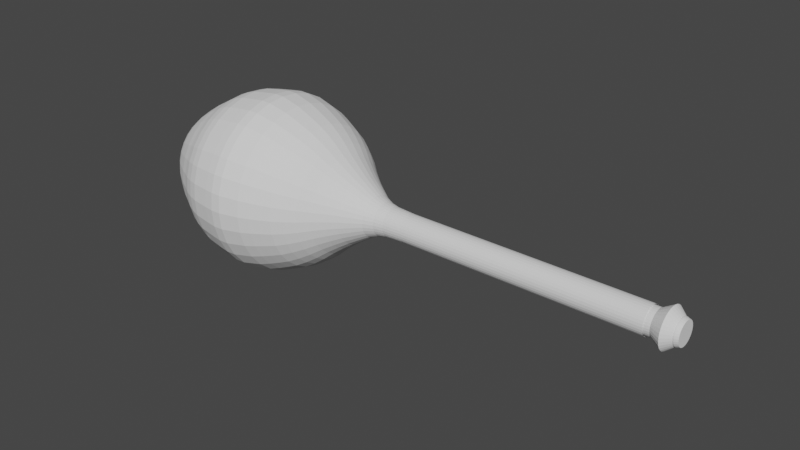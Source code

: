 # Source: redeyes.blend  (saved by Blender 3.3.6; exported with 4.5.12 LTS)
import bpy
from mathutils import Matrix  # noqa: F401  (used for matrix-valued properties, if any)

bpy.ops.wm.read_factory_settings(use_empty=True)
scene = bpy.context.scene
scene.name = 'Scene'

# ---- collections
col_collection = bpy.data.collections.new('Collection'); scene.collection.children.link(col_collection)

# ---- world
world_world = bpy.data.worlds.new('World'); scene.world = world_world
world_world.use_nodes = True; world_world.node_tree.nodes.clear()
_N = world_world.node_tree.nodes; _L = world_world.node_tree.links
n0 = _N.new('ShaderNodeOutputWorld'); n0.name = 'World Output'; n0.location = (300, 300)
n1 = _N.new('ShaderNodeBackground'); n1.name = 'Background'; n1.location = (10, 300)
n1.inputs[0].default_value = (0.05088, 0.05088, 0.05088, 1.0)
_L.new(n1.outputs[0], n0.inputs[0])
n0.is_active_output = True
world_world.color = (0.05088, 0.05088, 0.05088)
world_world.use_sun_shadow = False
world_world.sun_shadow_jitter_overblur = 0.0

# ---- meshes
me_cylinder = bpy.data.meshes.new('Cylinder')
me_cylinder.from_pydata([(0.3743, 8.874e-09, -1.016), (1.0, 0.0, 1.0), (0.3671, -0.07302, -1.016), (0.9808, -0.1951, 1.0), (0.3458, -0.1432, -1.016), (0.9239, -0.3827, 1.0), (0.3112, -0.2079, -1.016), (0.8315, -0.5556, 1.0), (0.2647, -0.2647, -1.016), (0.7071, -0.7071, 1.0), (0.2079, -0.3112, -1.016), (0.5556, -0.8315, 1.0), (0.1432, -0.3458, -1.016), (0.3827, -0.9239, 1.0), (0.07302, -0.3671, -1.016), (0.1951, -0.9808, 1.0), (-4.719e-09, -0.3743, -1.016), (0.0, -1.0, 1.0), (-0.07302, -0.3671, -1.016), (-0.1951, -0.9808, 1.0), (-0.1432, -0.3458, -1.016), (-0.3827, -0.9239, 1.0), (-0.2079, -0.3112, -1.016), (-0.5556, -0.8315, 1.0), (-0.2647, -0.2647, -1.016), (-0.7071, -0.7071, 1.0), (-0.3112, -0.2079, -1.016), (-0.8315, -0.5556, 1.0), (-0.3458, -0.1432, -1.016), (-0.9239, -0.3827, 1.0), (-0.3671, -0.07302, -1.016), (-0.9808, -0.1951, 1.0), (-0.3743, 8.874e-09, -1.016), (-1.0, 0.0, 1.0), (6.084, -6.82e-08, -0.4195), (5.967, -1.187, -0.4195), (5.621, -2.328, -0.4195), (5.059, -3.38, -0.4195), (4.302, -4.302, -0.4195), (3.38, -5.059, -0.4195), (2.328, -5.621, -0.4195), (1.187, -5.967, -0.4195), (-1.944e-07, -6.084, -0.4195), (-1.187, -5.967, -0.4195), (-2.328, -5.621, -0.4195), (-3.38, -5.059, -0.4195), (-4.302, -4.302, -0.4195), (-5.059, -3.38, -0.4195), (-5.621, -2.328, -0.4195), (-5.967, -1.187, -0.4195), (-6.084, -6.82e-08, -0.4195), (5.601, -6.172e-08, -0.7098), (5.493, -1.093, -0.7098), (5.175, -2.143, -0.7098), (4.657, -3.112, -0.7098), (3.961, -3.961, -0.7098), (3.112, -4.657, -0.7098), (2.143, -5.175, -0.7098), (1.093, -5.493, -0.7098), (2.124e-07, -5.601, -0.7098), (-1.093, -5.493, -0.7098), (-2.143, -5.175, -0.7098), (-3.112, -4.657, -0.7098), (-3.961, -3.961, -0.7098), (-4.657, -3.112, -0.7098), (-5.175, -2.143, -0.7098), (-5.493, -1.093, -0.7098), (-5.601, -6.172e-08, -0.7098), (2.401, -1.88e-08, -0.1293), (2.355, -0.4685, -0.1293), (2.219, -0.9189, -0.1293), (1.997, -1.334, -0.1293), (1.698, -1.698, -0.1293), (1.334, -1.997, -0.1293), (0.9189, -2.219, -0.1293), (0.4685, -2.355, -0.1293), (-2.757e-08, -2.401, -0.1293), (-0.4685, -2.355, -0.1293), (-0.9189, -2.219, -0.1293), (-1.334, -1.997, -0.1293), (-1.698, -1.698, -0.1293), (-1.997, -1.334, -0.1293), (-2.219, -0.9189, -0.1293), (-2.355, -0.4685, -0.1293), (-2.401, -1.88e-08, -0.1293), (1.069, -9.239e-10, 0.01584), (1.048, -0.2085, 0.01584), (0.9875, -0.409, 0.01584), (0.8887, -0.5938, 0.01584), (0.7558, -0.7558, 0.01584), (0.5938, -0.8887, 0.01584), (0.409, -0.9875, 0.01584), (0.2085, -1.048, 0.01584), (-3.356e-10, -1.069, 0.01584), (-0.2085, -1.048, 0.01584), (-0.409, -0.9875, 0.01584), (-0.5938, -0.8887, 0.01584), (-0.7558, -0.7558, 0.01584), (-0.8887, -0.5938, 0.01584), (-0.9875, -0.409, 0.01584), (-1.048, -0.2085, 0.01584), (-1.069, -9.239e-10, 0.01584), (4.675, -4.93e-08, -0.2744), (4.585, -0.9121, -0.2744), (4.319, -1.789, -0.2744), (3.887, -2.597, -0.2744), (3.306, -3.306, -0.2744), (2.597, -3.887, -0.2744), (1.789, -4.319, -0.2744), (0.9121, -4.585, -0.2744), (-7.199e-08, -4.675, -0.2744), (-0.9121, -4.585, -0.2744), (-1.789, -4.319, -0.2744), (-2.597, -3.887, -0.2744), (-3.306, -3.306, -0.2744), (-3.887, -2.597, -0.2744), (-4.319, -1.789, -0.2744), (-4.585, -0.9121, -0.2744), (-4.675, -4.93e-08, -0.2744), (6.368, -7.078e-08, -0.5663), (6.246, -1.242, -0.5663), (5.883, -2.437, -0.5663), (5.295, -3.538, -0.5663), (4.503, -4.503, -0.5663), (3.538, -5.295, -0.5663), (2.437, -5.883, -0.5663), (1.242, -6.246, -0.5663), (2.198e-07, -6.368, -0.5663), (-1.242, -6.246, -0.5663), (-2.437, -5.883, -0.5663), (-3.538, -5.295, -0.5663), (-4.503, -4.503, -0.5663), (-5.295, -3.538, -0.5663), (-5.883, -2.437, -0.5663), (-6.246, -1.242, -0.5663), (-6.368, -7.078e-08, -0.5663), (3.872, -3.853e-08, -0.8549), (3.798, -0.7554, -0.8549), (3.577, -1.482, -0.8549), (3.22, -2.151, -0.8549), (2.738, -2.738, -0.8549), (2.151, -3.22, -0.8549), (1.482, -3.577, -0.8549), (0.7554, -3.798, -0.8549), (7.901e-08, -3.872, -0.8549), (-0.7554, -3.798, -0.8549), (-1.482, -3.577, -0.8549), (-2.151, -3.22, -0.8549), (-2.738, -2.738, -0.8549), (-3.22, -2.151, -0.8549), (-3.577, -1.482, -0.8549), (-3.798, -0.7554, -0.8549), (-3.872, -3.853e-08, -0.8549), (2.486, -1.993e-08, -0.9274), (2.438, -0.485, -0.9274), (2.297, -0.9514, -0.9274), (2.067, -1.381, -0.9274), (1.758, -1.758, -0.9274), (1.381, -2.067, -0.9274), (0.9514, -2.297, -0.9274), (0.485, -2.438, -0.9274), (7.543e-08, -2.486, -0.9274), (-0.485, -2.438, -0.9274), (-0.9514, -2.297, -0.9274), (-1.381, -2.067, -0.9274), (-1.758, -1.758, -0.9274), (-2.067, -1.381, -0.9274), (-2.297, -0.9514, -0.9274), (-2.438, -0.485, -0.9274), (-2.486, -1.993e-08, -0.9274), (4.792, -5.087e-08, -0.7823), (4.7, -0.9349, -0.7823), (4.427, -1.834, -0.7823), (3.985, -2.662, -0.7823), (3.389, -3.389, -0.7823), (2.662, -3.985, -0.7823), (1.834, -4.427, -0.7823), (0.9349, -4.7, -0.7823), (1.997e-07, -4.792, -0.7823), (-0.9349, -4.7, -0.7823), (-1.834, -4.427, -0.7823), (-2.662, -3.985, -0.7823), (-3.389, -3.389, -0.7823), (-3.985, -2.662, -0.7823), (-4.427, -1.834, -0.7823), (-4.7, -0.9349, -0.7823), (-4.792, -5.087e-08, -0.7823), (6.14, -6.896e-08, -0.638), (6.022, -1.198, -0.638), (5.673, -2.35, -0.638), (5.106, -3.411, -0.638), (4.342, -4.342, -0.638), (3.411, -5.106, -0.638), (2.35, -5.673, -0.638), (1.198, -6.022, -0.638), (4.936e-07, -6.14, -0.638), (-1.198, -6.022, -0.638), (-2.35, -5.673, -0.638), (-3.411, -5.106, -0.638), (-4.342, -4.342, -0.638), (-5.106, -3.411, -0.638), (-5.673, -2.35, -0.638), (-6.022, -1.198, -0.638), (-6.14, -6.896e-08, -0.638), (6.441, -7.299e-08, -0.4929), (6.317, -1.257, -0.4929), (5.951, -2.465, -0.4929), (5.355, -3.578, -0.4929), (4.554, -4.554, -0.4929), (3.578, -5.355, -0.4929), (2.465, -5.951, -0.4929), (1.257, -6.317, -0.4929), (-3.433e-07, -6.441, -0.4929), (-1.257, -6.317, -0.4929), (-2.465, -5.951, -0.4929), (-3.578, -5.355, -0.4929), (-4.554, -4.554, -0.4929), (-5.355, -3.578, -0.4929), (-5.951, -2.465, -0.4929), (-6.317, -1.257, -0.4929), (-6.441, -7.299e-08, -0.4929), (5.481, -6.011e-08, -0.347), (5.376, -1.069, -0.347), (5.064, -2.097, -0.347), (4.557, -3.045, -0.347), (3.876, -3.876, -0.347), (3.045, -4.557, -0.347), (2.097, -5.064, -0.347), (1.069, -5.376, -0.347), (-1.897e-07, -5.481, -0.347), (-1.069, -5.376, -0.347), (-2.097, -5.064, -0.347), (-3.045, -4.557, -0.347), (-3.876, -3.876, -0.347), (-4.557, -3.045, -0.347), (-5.064, -2.097, -0.347), (-5.376, -1.069, -0.347), (-5.481, -6.011e-08, -0.347), (3.495, -3.372e-08, -0.2018), (3.428, -0.6819, -0.2018), (3.229, -1.337, -0.2018), (2.906, -1.942, -0.2018), (2.471, -2.471, -0.2018), (1.942, -2.906, -0.2018), (1.337, -3.229, -0.2018), (0.6819, -3.428, -0.2018), (-5.893e-08, -3.495, -0.2018), (-0.6819, -3.428, -0.2018), (-1.338, -3.229, -0.2018), (-1.942, -2.906, -0.2018), (-2.471, -2.471, -0.2018), (-2.906, -1.942, -0.2018), (-3.229, -1.337, -0.2018), (-3.428, -0.6819, -0.2018), (-3.495, -3.372e-08, -0.2018), (1.485, -6.51e-09, -0.05672), (1.457, -0.2898, -0.05672), (1.372, -0.5684, -0.05672), (1.235, -0.8252, -0.05672), (1.05, -1.05, -0.05672), (0.8252, -1.235, -0.05672), (0.5684, -1.372, -0.05672), (0.2898, -1.457, -0.05672), (1.278e-09, -1.485, -0.05672), (-0.2898, -1.457, -0.05672), (-0.5684, -1.372, -0.05672), (-0.8252, -1.235, -0.05672), (-1.05, -1.05, -0.05672), (-1.235, -0.8252, -0.05672), (-1.372, -0.5684, -0.05672), (-1.457, -0.2898, -0.05672), (-1.485, -6.51e-09, -0.05672), (1.0, 0.0, 0.0884), (0.9808, -0.1951, 0.0884), (0.9239, -0.3827, 0.0884), (0.8315, -0.5556, 0.0884), (0.7071, -0.7071, 0.0884), (0.5556, -0.8315, 0.0884), (0.3827, -0.9239, 0.0884), (0.1951, -0.9808, 0.0884), (0.0, -1.0, 0.0884), (-0.1951, -0.9808, 0.0884), (-0.3827, -0.9239, 0.0884), (-0.5556, -0.8315, 0.0884), (-0.7071, -0.7071, 0.0884), (-0.8315, -0.5556, 0.0884), (-0.9239, -0.3827, 0.0884), (-0.9808, -0.1951, 0.0884), (-1.0, 0.0, 0.0884), (1.661, -8.096e-09, -0.9637), (1.629, -0.324, -0.9637), (1.534, -0.6355, -0.9637), (1.381, -0.9226, -0.9637), (1.174, -1.174, -0.9637), (0.9226, -1.381, -0.9637), (0.6355, -1.534, -0.9637), (0.324, -1.629, -0.9637), (8.449e-09, -1.661, -0.9637), (-0.324, -1.629, -0.9637), (-0.6355, -1.534, -0.9637), (-0.9226, -1.381, -0.9637), (-1.174, -1.174, -0.9637), (-1.381, -0.9226, -0.9637), (-1.534, -0.6355, -0.9637), (-1.629, -0.324, -0.9637), (-1.661, -8.096e-09, -0.9637), (3.312, -3.102e-08, -0.8912), (3.249, -0.6462, -0.8912), (3.06, -1.268, -0.8912), (2.754, -1.84, -0.8912), (2.342, -2.342, -0.8912), (1.84, -2.754, -0.8912), (1.268, -3.06, -0.8912), (0.6462, -3.249, -0.8912), (1.637e-08, -3.312, -0.8912), (-0.6462, -3.249, -0.8912), (-1.268, -3.06, -0.8912), (-1.84, -2.754, -0.8912), (-2.342, -2.342, -0.8912), (-2.754, -1.84, -0.8912), (-3.06, -1.268, -0.8912), (-3.249, -0.6462, -0.8912), (-3.312, -3.102e-08, -0.8912), (4.339, -4.479e-08, -0.8186), (4.256, -0.8465, -0.8186), (4.009, -1.66, -0.8186), (3.608, -2.411, -0.8186), (3.068, -3.068, -0.8186), (2.411, -3.608, -0.8186), (1.66, -4.009, -0.8186), (0.8465, -4.256, -0.8186), (1.522e-07, -4.339, -0.8186), (-0.8465, -4.256, -0.8186), (-1.66, -4.009, -0.8186), (-2.411, -3.608, -0.8186), (-3.068, -3.068, -0.8186), (-3.608, -2.411, -0.8186), (-4.009, -1.66, -0.8186), (-4.256, -0.8465, -0.8186), (-4.339, -4.479e-08, -0.8186), (5.175, -5.6e-08, -0.746), (5.075, -1.01, -0.746), (4.781, -1.98, -0.746), (4.303, -2.875, -0.746), (3.659, -3.659, -0.746), (2.875, -4.303, -0.746), (1.98, -4.781, -0.746), (1.01, -5.075, -0.746), (1.233e-07, -5.175, -0.746), (-1.01, -5.075, -0.746), (-1.98, -4.781, -0.746), (-2.875, -4.303, -0.746), (-3.659, -3.659, -0.746), (-4.303, -2.875, -0.746), (-4.781, -1.98, -0.746), (-5.075, -1.01, -0.746), (-5.175, -5.6e-08, -0.746), (5.916, -6.595e-08, -0.6739), (5.803, -1.154, -0.6739), (5.466, -2.264, -0.6739), (4.919, -3.287, -0.6739), (4.184, -4.184, -0.6739), (3.287, -4.919, -0.6739), (2.264, -5.466, -0.6739), (1.154, -5.803, -0.6739), (3.33e-07, -5.916, -0.6739), (-1.154, -5.803, -0.6739), (-2.264, -5.466, -0.6739), (-3.287, -4.919, -0.6739), (-4.184, -4.184, -0.6739), (-4.919, -3.287, -0.6739), (-5.466, -2.264, -0.6739), (-5.803, -1.154, -0.6739), (-5.916, -6.595e-08, -0.6739), (6.256, -6.977e-08, -0.6021), (6.136, -1.221, -0.6021), (5.78, -2.394, -0.6021), (5.202, -3.476, -0.6021), (4.424, -4.424, -0.6021), (3.476, -5.202, -0.6021), (2.394, -5.78, -0.6021), (1.221, -6.136, -0.6021), (6.875e-08, -6.256, -0.6021), (-1.221, -6.136, -0.6021), (-2.394, -5.78, -0.6021), (-3.476, -5.202, -0.6021), (-4.424, -4.424, -0.6021), (-5.202, -3.476, -0.6021), (-5.78, -2.394, -0.6021), (-6.136, -1.221, -0.6021), (-6.256, -6.977e-08, -0.6021), (6.462, -7.327e-08, -0.5296), (6.338, -1.261, -0.5296), (5.97, -2.473, -0.5296), (5.373, -3.59, -0.5296), (4.57, -4.57, -0.5296), (3.59, -5.373, -0.5296), (2.473, -5.97, -0.5296), (1.261, -6.338, -0.5296), (-4.268e-07, -6.462, -0.5296), (-1.261, -6.338, -0.5296), (-2.473, -5.97, -0.5296), (-3.59, -5.373, -0.5296), (-4.57, -4.57, -0.5296), (-5.373, -3.59, -0.5296), (-5.97, -2.473, -0.5296), (-6.338, -1.261, -0.5296), (-6.462, -7.327e-08, -0.5296), (6.265, -7.062e-08, -0.4562), (6.144, -1.222, -0.4562), (5.788, -2.397, -0.4562), (5.209, -3.48, -0.4562), (4.43, -4.43, -0.4562), (3.48, -5.209, -0.4562), (2.397, -5.788, -0.4562), (1.222, -6.144, -0.4562), (-2.504e-07, -6.265, -0.4562), (-1.222, -6.144, -0.4562), (-2.397, -5.788, -0.4562), (-3.48, -5.209, -0.4562), (-4.43, -4.43, -0.4562), (-5.209, -3.48, -0.4562), (-5.788, -2.397, -0.4562), (-6.144, -1.222, -0.4562), (-6.265, -7.062e-08, -0.4562), (5.788, -6.423e-08, -0.3816), (5.677, -1.129, -0.3816), (5.348, -2.215, -0.3816), (4.813, -3.216, -0.3816), (4.093, -4.093, -0.3816), (3.216, -4.813, -0.3816), (2.215, -5.348, -0.3816), (1.129, -5.677, -0.3816), (-3.333e-07, -5.788, -0.3816), (-1.129, -5.677, -0.3816), (-2.215, -5.348, -0.3816), (-3.216, -4.813, -0.3816), (-4.093, -4.093, -0.3816), (-4.813, -3.216, -0.3816), (-5.348, -2.215, -0.3816), (-5.677, -1.129, -0.3816), (-5.788, -6.423e-08, -0.3816), (5.137, -5.55e-08, -0.3107), (5.039, -1.002, -0.3107), (4.746, -1.966, -0.3107), (4.271, -2.854, -0.3107), (3.633, -3.633, -0.3107), (2.854, -4.271, -0.3107), (1.966, -4.746, -0.3107), (1.002, -5.039, -0.3107), (-2.293e-07, -5.137, -0.3107), (-1.002, -5.039, -0.3107), (-1.966, -4.746, -0.3107), (-2.854, -4.271, -0.3107), (-3.633, -3.633, -0.3107), (-4.271, -2.854, -0.3107), (-4.746, -1.966, -0.3107), (-5.039, -1.002, -0.3107), (-5.137, -5.55e-08, -0.3107), (4.132, -4.201e-08, -0.2381), (4.052, -0.8061, -0.2381), (3.817, -1.581, -0.2381), (3.435, -2.295, -0.2381), (2.922, -2.922, -0.2381), (2.295, -3.435, -0.2381), (1.581, -3.817, -0.2381), (0.8061, -4.052, -0.2381), (-1.488e-07, -4.132, -0.2381), (-0.8061, -4.052, -0.2381), (-1.581, -3.817, -0.2381), (-2.295, -3.435, -0.2381), (-2.922, -2.922, -0.2381), (-3.435, -2.295, -0.2381), (-3.817, -1.581, -0.2381), (-4.052, -0.8061, -0.2381), (-4.132, -4.201e-08, -0.2381), (2.93, -2.59e-08, -0.1656), (2.874, -0.5717, -0.1656), (2.707, -1.121, -0.1656), (2.437, -1.628, -0.1656), (2.072, -2.072, -0.1656), (1.628, -2.437, -0.1656), (1.121, -2.707, -0.1656), (0.5717, -2.874, -0.1656), (-9.321e-08, -2.93, -0.1656), (-0.5717, -2.874, -0.1656), (-1.121, -2.707, -0.1656), (-1.628, -2.437, -0.1656), (-2.072, -2.072, -0.1656), (-2.437, -1.628, -0.1656), (-2.707, -1.121, -0.1656), (-2.874, -0.5717, -0.1656), (-2.93, -2.59e-08, -0.1656), (1.805, -3.698, -0.2381), (3.282, -5.514, -0.4929), (1.495, -3.609, -0.2253), (1.217, -4.973, -0.3107), (3.765, -4.976, -0.4562), (1.938, -1.259e-08, -0.093), (1.901, -0.3781, -0.093), (1.791, -0.7418, -0.093), (1.612, -1.077, -0.093), (1.371, -1.371, -0.093), (1.077, -1.612, -0.093), (0.7418, -1.791, -0.093), (0.3781, -1.901, -0.093), (-2.348e-08, -1.938, -0.093), (-0.3781, -1.901, -0.093), (-0.7418, -1.791, -0.093), (-1.077, -1.612, -0.093), (-1.371, -1.371, -0.093), (-1.612, -1.077, -0.093), (-1.791, -0.7418, -0.093), (-1.901, -0.3781, -0.093), (-1.938, -1.259e-08, -0.093), (1.473, -5.573, -0.3816), (1.337, -5.294, -0.347), (2.361, -5.699, -0.4367), (2.031, -5.711, -0.4195), (1.021, -3.325, -0.2018), (1.096, -4.53, -0.2744), (2.739, -5.605, -0.4562), (3.312, -4.338, -0.347), (2.182, -4.11, -0.2744), (3.719, -4.78, -0.4195), (1.021, -3.987, -0.2381), (3.734, -5.227, -0.4929), (3.508, -4.573, -0.3816), (1.88, -5.99, -0.5856), (1.624, -6.206, -0.4929), (1.835, -6.164, -0.5296), (1.203, -2.719e-09, -0.02044), (1.18, -0.2346, -0.02044), (1.111, -0.4602, -0.02044), (1.0, -0.6682, -0.02044), (0.8504, -0.8504, -0.02044), (0.6682, -1.0, -0.02044), (0.4602, -1.111, -0.02044), (0.2346, -1.18, -0.02044), (5.642e-09, -1.203, -0.02044), (-0.2346, -1.18, -0.02044), (-0.4602, -1.111, -0.02044), (-0.6682, -1.0, -0.02044), (-0.8504, -0.8504, -0.02044), (-1.0, -0.6682, -0.02044), (-1.111, -0.4602, -0.02044), (-1.18, -0.2346, -0.02044), (-1.203, -2.719e-09, -0.02044), (1.236, -6.211, -0.4705), (0.2219, -6.062, -0.4195), (1.88, -6.052, -0.5663), (0.5234, -6.411, -0.5296), (0.2973, -6.235, -0.4562), (0.9154, -6.174, -0.4562), (0.3877, -6.403, -0.4929), (-1.743, -5.798, -0.4195), (-1.743, -5.171, -0.347), (-1.73, -5.495, -0.3816), (-1.743, -4.814, -0.3107), (-1.856, -6.135, -0.4929), (-4.042, -4.515, -0.4195), (-2.534, -4.442, -0.3107), (-2.17, -5.964, -0.5663), (-2.874, -5.393, -0.638), (-1.781, -5.975, -0.4562), (-3.602, -4.495, -0.3816), (-1.982, -6.12, -0.5296), (-1.605, -4.497, -0.7823), (0.443, -5.873, -0.6739), (4.563e-08, -2.903, -0.9091), (0.7319, -5.529, -0.7098), (-0.8133, -6.06, -0.638), (-1.19, -3.666, -0.8549), (-0.5949, -2.991, -0.9027), (-0.2354, -2.463, -0.9274), (0.7068, -4.269, -0.8186), (-0.4615, -6.211, -0.6021), (0.8701, -5.089, -0.746), (-0.7756, -3.209, -0.8912), (0.4556, -3.827, -0.8549), (-1.567, -4.906, -0.746), (-1.416, -5.395, -0.7098), (-1.492, -4.06, -0.8186), (0.2043, -3.292, -0.8912), (2.566, -5.305, -0.6739), (3.395, -4.425, -0.7098), (2.191, -4.649, -0.746), (2.239, -4.211, -0.7823), (3.13, -4.123, -0.746), (2.227, -3.706, -0.8186), (3.22, -5.222, -0.638), (2.854, -5.39, -0.638), (3.069, -5.42, -0.6021), (4.815, -3.96, -0.4562), (4.802, -3.43, -0.6739), (4.438, -3.873, -0.6739), (5.355, -3.189, -0.6021), (5.192, -3.811, -0.5296), (4.765, -4.332, -0.5296), (5.116, -3.87, -0.4929), (4.853, -4.191, -0.4929), (4.224, -4.588, -0.6021), (4.513, -3.525, -0.6925), (-2.285, -0.6994, -0.1293), (-0.9558, -1.43, -0.07554), (-3.051, -1.67, -0.2018), (-1.855, -2.776, -0.1918), (-0.6143, -1.829, -0.093), (-3.186, -2.129, -0.221), (-1.972, -0.8168, -0.1084), (-1.697, -1.134, -0.101), (-0.6645, -2.296, -0.1293), (1.728, -0.8599, -0.093), (1.323, -0.8838, -0.06517), (1.019, -1.643, -0.093), (1.97, -1.97, -0.1557), (1.025, -1.534, -0.08555), (-2.872, -3.229, -0.8186), (-2.35, -1.57, -0.9125), (-3.825, -2.005, -0.8186), (-3.175, -3.175, -0.8065), (-2.269, -3.123, -0.8549), (-3.679, -1.146, -0.8549), (-1.985, -2.635, -0.8912), (-3.731, -1.545, -0.842)], [], [(272, 1, 3, 273), (273, 3, 5, 274), (274, 5, 7, 275), (275, 7, 9, 276), (276, 9, 11, 277), (277, 11, 13, 278), (278, 13, 15, 279), (279, 15, 17, 280), (280, 17, 19, 281), (281, 19, 21, 282), (282, 21, 23, 283), (283, 23, 25, 284), (284, 25, 27, 285), (285, 27, 29, 286), (286, 29, 31, 287), (287, 31, 33, 288), (408, 34, 35, 409), (409, 35, 36, 410), (410, 36, 37, 411), (411, 37, 38, 412, 593), (412, 38, 524, 497), (413, 39, 40, 517, 521), (414, 517, 518, 41, 415), (415, 41, 549, 553), (416, 42, 43, 417), (417, 43, 555, 564), (418, 44, 45, 419), (419, 45, 560, 420), (420, 46, 47, 421), (421, 47, 48, 422), (422, 48, 49, 423), (423, 49, 50, 424), (355, 66, 67, 356), (354, 65, 66, 355), (353, 64, 65, 354), (352, 63, 64, 353), (351, 62, 63, 352), (350, 61, 62, 351), (349, 60, 581, 580), (348, 59, 60, 349), (347, 58, 570, 577), (346, 57, 58, 347), (345, 56, 57, 586), (344, 55, 585, 588), (343, 54, 55, 344), (342, 53, 54, 343), (341, 52, 53, 342), (340, 51, 52, 341), (476, 68, 69, 477), (477, 69, 70, 478), (478, 70, 479), (479, 615, 480), (480, 615, 73, 481), (481, 73, 74, 482), (482, 74, 75, 483), (483, 75, 76, 484), (484, 76, 77, 485), (485, 77, 611, 486), (486, 78, 79, 487), (487, 79, 80, 488), (488, 80, 81, 489), (489, 81, 82, 490), (490, 603, 83, 491), (491, 83, 84, 492), (531, 85, 86, 532), (532, 86, 87, 533), (533, 87, 88, 534), (534, 88, 89, 535), (535, 89, 90, 536), (536, 90, 91, 537), (537, 91, 92, 538), (538, 92, 93, 539), (539, 93, 94, 540), (540, 94, 95, 541), (541, 95, 96, 542), (542, 96, 97, 543), (543, 97, 98, 544), (544, 98, 99, 545), (545, 99, 100, 546), (546, 100, 101, 547), (457, 117, 118, 458), (456, 116, 117, 457), (455, 115, 116, 456), (454, 114, 115, 455), (453, 113, 114, 454), (452, 112, 561), (451, 111, 112, 558), (450, 110, 111, 451), (449, 109, 110, 450), (448, 108, 520, 496), (447, 523, 108, 448), (446, 106, 107, 447), (445, 105, 106, 446), (444, 104, 105, 445), (443, 103, 104, 444), (442, 102, 103, 443), (389, 134, 135, 390), (388, 133, 134, 389), (387, 132, 133, 388), (386, 131, 132, 387), (385, 130, 131, 386), (384, 129, 130, 385), (383, 128, 562, 384), (382, 127, 128, 383, 576), (381, 126, 127, 382), (380, 125, 550, 528, 126, 381), (379, 124, 125, 380, 592), (378, 123, 601), (377, 122, 123, 378), (376, 121, 122, 596), (375, 120, 121, 376), (374, 119, 120, 375), (306, 136, 137, 307), (307, 137, 138, 308), (308, 138, 139, 309), (309, 139, 140, 310), (310, 140, 141, 311), (311, 141, 142, 312), (312, 142, 143, 313), (313, 143, 579, 583), (314, 144, 145, 315), (315, 145, 572, 578), (316, 146, 147, 317), (317, 147, 621, 623), (318, 148, 149, 319), (319, 149, 150, 320), (320, 622, 151, 321), (321, 151, 152, 322), (304, 168, 169, 305), (303, 167, 168, 304), (302, 166, 167, 303), (301, 165, 166, 302), (300, 164, 165, 301), (299, 163, 164, 300), (298, 162, 163, 299), (297, 161, 574, 162, 298), (296, 160, 161, 297), (295, 159, 160, 296), (294, 158, 159, 295), (293, 157, 158, 294), (292, 156, 157, 293), (291, 155, 156, 292), (290, 154, 155, 291), (289, 153, 154, 290), (323, 170, 171, 324), (324, 171, 172, 325), (325, 172, 173, 326), (326, 173, 174, 327), (327, 174, 175, 328), (328, 175, 589), (329, 176, 177, 330), (330, 177, 575), (331, 178, 179, 332), (332, 179, 567, 582), (333, 180, 181, 334), (334, 181, 182, 620, 617), (335, 620, 183, 336), (336, 183, 619), (337, 184, 185, 338), (338, 185, 186, 339), (357, 187, 188, 358), (358, 188, 189, 359), (359, 189, 190, 360), (360, 190, 594), (361, 191, 192, 362), (362, 590, 591, 584), (363, 193, 194, 364), (364, 194, 195, 568), (365, 195, 571, 366), (366, 196, 197, 367), (367, 197, 563, 368), (368, 198, 199, 369), (369, 199, 200, 370), (370, 200, 201, 371), (371, 201, 202, 372), (372, 202, 203, 373), (406, 219, 220, 407), (405, 218, 219, 406), (404, 217, 218, 405), (403, 216, 217, 404), (402, 215, 216, 403), (401, 214, 215, 402), (400, 213, 559, 566), (399, 212, 213, 400), (398, 211, 554, 551), (397, 210, 529, 530), (396, 494, 210, 397), (395, 208, 526, 396), (394, 207, 599, 597), (393, 206, 207, 394), (392, 205, 206, 393), (391, 204, 205, 392), (425, 221, 222, 426), (426, 222, 223, 427), (427, 223, 224, 428), (428, 224, 225, 429), (429, 225, 522, 527), (430, 226, 227, 431), (431, 227, 516, 515), (432, 228, 229, 433), (433, 229, 230, 434), (434, 230, 556, 557), (435, 231, 232, 436), (436, 232, 565), (437, 233, 234, 438), (438, 234, 235, 439), (439, 235, 236, 440), (440, 236, 237, 441), (474, 253, 254, 475), (473, 252, 253, 474), (472, 608, 605, 252, 473), (471, 250, 608, 472), (470, 249, 250, 471), (469, 248, 249, 470), (468, 247, 248, 469), (467, 246, 247, 468), (466, 245, 246, 467), (465, 495, 519, 525), (464, 243, 244, 495, 493), (463, 242, 243, 464), (462, 241, 242, 463), (461, 240, 241, 462), (460, 239, 240, 461), (459, 238, 239, 460), (551, 554, 212, 399), (126, 528, 550), (553, 549, 552), (529, 548, 211), (553, 548, 415), (520, 525, 466, 109), (526, 497, 413, 209), (513, 270, 271, 514), (512, 269, 270, 513), (511, 268, 269, 512), (510, 267, 268, 511), (509, 604, 510), (508, 265, 604, 509), (507, 264, 265, 607), (506, 263, 264, 507), (505, 262, 263, 506), (504, 261, 262, 505), (503, 616, 614), (502, 259, 616, 503), (501, 613, 259, 502), (500, 257, 258, 613, 612), (499, 256, 257, 500), (498, 255, 256, 499), (519, 495, 244), (523, 447, 107), (396, 526, 209), (497, 524, 39, 413), (516, 496, 449, 228), (518, 515, 432, 41), (493, 495, 465), (494, 521, 414, 210), (85, 272, 273, 86), (86, 273, 274, 87), (87, 274, 275, 88), (88, 275, 276, 89), (89, 276, 277, 90), (90, 277, 278, 91), (91, 278, 279, 92), (92, 279, 280, 93), (93, 280, 281, 94), (94, 281, 282, 95), (95, 282, 283, 96), (96, 283, 284, 97), (97, 284, 285, 98), (98, 285, 286, 99), (99, 286, 287, 100), (100, 287, 288, 101), (0, 289, 290, 2), (2, 290, 291, 4), (4, 291, 292, 6), (6, 292, 293, 8), (8, 293, 294, 10), (10, 294, 295, 12), (12, 295, 296, 14), (14, 296, 297, 16), (16, 297, 298, 18), (18, 298, 299, 20), (20, 299, 300, 22), (22, 300, 301, 24), (24, 301, 302, 26), (26, 302, 303, 28), (28, 303, 304, 30), (30, 304, 305, 32), (168, 321, 322, 169), (167, 320, 321, 168), (166, 618, 320, 167), (165, 618, 166), (164, 317, 623, 165), (163, 316, 317, 164), (162, 573, 578, 316, 163), (161, 569, 574), (160, 313, 583, 569, 161), (159, 312, 313, 160), (158, 311, 312, 159), (157, 310, 311, 158), (156, 309, 310, 157), (155, 308, 309, 156), (154, 307, 308, 155), (153, 306, 307, 154), (151, 338, 339, 152), (150, 624, 622), (149, 336, 619, 624, 150), (148, 335, 336, 149), (147, 334, 617, 621), (146, 333, 334, 147), (145, 332, 582, 572), (144, 331, 332, 145), (143, 330, 575, 579), (142, 329, 330, 143), (141, 328, 589, 329, 142), (140, 327, 328, 141), (139, 326, 327, 140), (138, 325, 326, 139), (137, 324, 325, 138), (136, 323, 324, 137), (170, 340, 341, 171), (171, 341, 342, 172), (172, 342, 343, 173), (173, 343, 344, 174), (174, 344, 588, 175), (175, 345, 586, 587), (176, 346, 347, 177), (177, 577, 348, 178), (178, 348, 349, 179), (179, 349, 580, 567), (180, 350, 351, 181), (181, 351, 352, 182), (182, 352, 353, 183), (183, 353, 354, 184), (184, 354, 355, 185), (185, 355, 356, 186), (66, 372, 373, 67), (65, 371, 372, 66), (64, 370, 371, 65), (63, 369, 370, 64), (62, 368, 63), (61, 367, 368, 62), (60, 366, 581), (59, 365, 366, 60), (58, 364, 568, 570), (57, 363, 364, 58), (56, 362, 584, 57), (55, 361, 362, 585), (54, 360, 594, 602, 595, 361, 55), (53, 359, 360, 54), (52, 358, 359, 53), (51, 357, 358, 52), (187, 374, 375, 188), (188, 375, 376, 189), (189, 376, 596, 190), (190, 377, 378, 191), (191, 601, 379, 192), (192, 379, 592, 590), (193, 380, 381, 194), (194, 381, 382, 195), (195, 576, 571), (196, 383, 384, 197), (197, 384, 563), (198, 385, 386, 199), (199, 386, 387, 200), (200, 387, 388, 201), (201, 388, 389, 202), (202, 389, 390, 203), (119, 391, 392, 120), (120, 392, 393, 121), (121, 393, 394, 122), (122, 597, 598, 123), (123, 395, 396, 124), (124, 396, 397, 125), (125, 397, 530, 550), (126, 551, 399, 127), (127, 399, 400, 128), (128, 400, 566, 562), (129, 401, 402, 130), (130, 402, 403, 131), (131, 403, 404, 132), (132, 404, 405, 133), (133, 405, 406, 134), (134, 406, 407, 135), (219, 423, 424, 220), (218, 422, 423, 219), (217, 421, 422, 218), (216, 420, 421, 217), (215, 419, 420, 216), (214, 418, 419, 215), (213, 417, 564, 559), (212, 416, 417, 213), (211, 548, 553, 552, 554), (210, 414, 415, 548, 529), (209, 413, 521, 494), (208, 412, 497, 526), (207, 411, 593, 599), (206, 410, 411, 207), (205, 409, 410, 206), (204, 408, 409, 205), (49, 440, 441, 50), (48, 439, 440, 49), (47, 438, 439, 48), (46, 437, 438, 47), (45, 436, 565, 560), (44, 435, 436, 45), (43, 434, 557, 555), (42, 433, 434, 43), (41, 432, 433, 42, 549), (40, 431, 515, 518), (39, 430, 431, 40), (38, 429, 527, 524), (37, 428, 429, 38), (36, 427, 428, 37), (35, 426, 427, 36), (34, 425, 426, 35), (221, 442, 443, 222), (222, 443, 444, 223), (223, 444, 445, 224), (224, 445, 446, 225), (225, 446, 447, 522), (226, 447, 448, 227), (227, 448, 496, 516), (228, 449, 450, 229), (229, 450, 451, 230), (230, 451, 558, 556), (231, 452, 561, 232), (232, 453, 454, 233), (233, 454, 455, 234), (234, 455, 456, 235), (235, 456, 457, 236), (236, 457, 458, 237), (102, 459, 460, 103), (103, 460, 461, 104), (104, 461, 462, 105), (105, 462, 463, 106), (106, 463, 464, 107), (107, 464, 493, 523), (108, 465, 525, 520), (109, 466, 467, 110), (110, 467, 468, 111), (111, 468, 469, 112), (112, 469, 470, 113), (113, 470, 471, 114), (114, 471, 472, 115), (115, 472, 473, 116), (116, 473, 474, 117), (117, 474, 475, 118), (253, 491, 492, 254), (252, 490, 491, 253), (251, 489, 490, 605), (250, 488, 489, 251), (249, 606, 250), (248, 486, 606, 249), (247, 485, 486, 248), (246, 484, 485, 247), (245, 483, 484, 246), (244, 482, 483, 245, 519), (243, 481, 482, 244), (242, 480, 481, 243), (241, 479, 480, 242), (240, 478, 479, 241), (239, 477, 478, 240), (238, 476, 477, 239), (68, 498, 499, 69), (69, 499, 500, 70), (70, 612, 501, 71), (71, 501, 502, 72), (72, 502, 503, 73), (73, 614, 504, 74), (74, 504, 505, 75), (75, 505, 506, 76), (76, 506, 507, 77), (77, 507, 607, 611), (78, 508, 509, 79), (79, 509, 510, 80), (80, 510, 610, 81), (81, 610, 609, 82), (82, 609, 603), (83, 513, 514, 84), (550, 530, 398, 126), (551, 126, 398), (530, 529, 211, 398), (552, 549, 42, 416), (554, 552, 416, 212), (494, 396, 209), (521, 517, 414), (525, 519, 245, 466), (270, 546, 547, 271), (269, 545, 546, 270), (268, 544, 545, 269), (267, 543, 544, 268), (266, 542, 543, 267), (265, 541, 542, 266), (264, 540, 541, 265), (263, 539, 540, 264), (262, 538, 539, 263), (261, 537, 538, 262), (260, 536, 537, 261), (259, 535, 536, 260), (258, 534, 535, 259), (257, 533, 534, 258), (256, 532, 533, 257), (255, 531, 532, 256), (515, 516, 228, 432), (527, 522, 226, 430), (523, 493, 465, 108), (518, 517, 40), (522, 447, 226), (524, 527, 430, 39), (496, 520, 109, 449), (566, 559, 214, 401), (563, 384, 385, 198), (565, 232, 233, 437), (564, 555, 44, 418), (556, 558, 452, 231), (555, 557, 435, 44), (560, 565, 437, 46), (558, 112, 452), (420, 560, 46), (63, 368, 369), (368, 563, 198), (232, 561, 453), (384, 562, 129), (561, 112, 113, 453), (559, 564, 418, 214), (562, 566, 401, 129), (557, 556, 231, 435), (571, 576, 383, 196), (576, 195, 382), (568, 195, 365), (574, 573, 162), (573, 574, 569, 314, 315), (577, 570, 59, 348), (580, 581, 61, 350), (581, 366, 367, 61), (570, 568, 365, 59), (366, 571, 196), (577, 177, 347), (567, 580, 350, 180), (572, 582, 333, 146), (579, 575, 331, 144), (575, 177, 178, 331), (582, 567, 180, 333), (583, 579, 144, 314), (578, 572, 146, 316), (578, 573, 315), (569, 583, 314), (175, 588, 345), (590, 592, 591), (591, 592, 380, 193), (57, 584, 363), (588, 585, 56, 345), (587, 586, 346, 176), (589, 587, 176, 329), (587, 589, 175), (585, 362, 56), (584, 591, 193, 363), (590, 362, 192), (586, 57, 346), (599, 593, 600), (600, 593, 412, 208), (594, 190, 191, 595), (595, 191, 361), (597, 599, 600, 598), (598, 600, 208, 395), (190, 596, 377), (596, 122, 377), (595, 602, 594), (601, 191, 378), (601, 123, 124, 379), (123, 598, 395), (597, 122, 394), (250, 606, 487, 488), (510, 604, 266, 267), (607, 265, 508), (603, 490, 82), (610, 510, 511), (603, 609, 512, 513, 83), (606, 486, 487), (604, 265, 266), (486, 611, 78), (608, 250, 251), (611, 607, 508, 78), (609, 610, 511, 512), (605, 608, 251), (605, 490, 252), (614, 616, 260, 261, 504), (612, 70, 500), (615, 479, 71, 72), (616, 259, 260), (73, 615, 72), (259, 613, 258), (614, 73, 503), (479, 70, 71), (612, 613, 501), (183, 620, 182), (320, 618, 319), (622, 320, 150), (619, 183, 184, 337), (618, 165, 318, 319), (623, 621, 148, 318), (622, 624, 337, 338, 151), (621, 617, 335, 148), (617, 620, 335), (624, 619, 337), (165, 623, 318)])
_uv = me_cylinder.uv_layers.new(name='UVMap')
_uv.uv.foreach_set('vector', [0.75, 0.7721, 0.75, 1.0, 0.7188, 1.0, 0.7188, 0.7721, 0.7188, 0.7721, 0.7188, 1.0, 0.6875, 1.0, 0.6875, 0.7721, 0.6875, 0.7721, 0.6875, 1.0, 0.6562, 1.0, 0.6562, 0.7721, 0.6562, 0.7721, 0.6562, 1.0, 0.625, 1.0, 0.625, 0.7721, 0.625, 0.7721, 0.625, 1.0, 0.5938, 1.0, 0.5938, 0.7721, 0.5938, 0.7721, 0.5938, 1.0, 0.5625, 1.0, 0.5625, 0.7721, 0.5625, 0.7721, 0.5625, 1.0, 0.5312, 1.0, 0.5312, 0.7721, 0.5312, 0.7721, 0.5312, 1.0, 0.5, 1.0, 0.5, 0.7721, 0.5, 0.7721, 0.5, 1.0, 0.4688, 1.0, 0.4688, 0.7721, 0.4688, 0.7721, 0.4688, 1.0, 0.4375, 1.0, 0.4375, 0.7721, 0.4375, 0.7721, 0.4375, 1.0, 0.4062, 1.0, 0.4062, 0.7721, 0.4062, 0.7721, 0.4062, 1.0, 0.375, 1.0, 0.375, 0.7721, 0.375, 0.7721, 0.375, 1.0, 0.3438, 1.0, 0.3438, 0.7721, 0.3438, 0.7721, 0.3438, 1.0, 0.3125, 1.0, 0.3125, 0.7721, 0.3125, 0.7721, 0.3125, 1.0, 0.2812, 1.0, 0.2812, 0.7721, 0.2812, 0.7721, 0.2812, 1.0, 0.25, 1.0, 0.25, 0.7721, 0.75, 0.6359, 0.75, 0.6451, 0.7188, 0.6451, 0.7188, 0.6359, 0.7188, 0.6359, 0.7188, 0.6451, 0.6875, 0.6451, 0.6875, 0.6359, 0.6875, 0.6359, 0.6875, 0.6451, 0.6562, 0.6451, 0.6562, 0.6359, 0.6562, 0.6359, 0.6562, 0.6451, 0.625, 0.6451, 0.625, 0.6359, 0.6404, 0.6359, 0.625, 0.6359, 0.625, 0.6451, 0.6053, 0.6451, 0.6031, 0.6359, 0.5938, 0.6359, 0.5938, 0.6451, 0.5625, 0.6451, 0.5625, 0.6408, 0.5724, 0.6359, 0.5625, 0.6359, 0.5625, 0.6408, 0.5544, 0.6451, 0.5312, 0.6451, 0.5312, 0.6359, 0.5312, 0.6359, 0.5312, 0.6451, 0.5058, 0.6451, 0.5234, 0.6359, 0.5, 0.6359, 0.5, 0.6451, 0.4688, 0.6451, 0.4688, 0.6359, 0.4688, 0.6359, 0.4688, 0.6451, 0.4535, 0.6451, 0.4539, 0.6359, 0.4375, 0.6359, 0.4375, 0.6451, 0.4062, 0.6451, 0.4062, 0.6359, 0.4062, 0.6359, 0.4062, 0.6451, 0.3838, 0.6451, 0.375, 0.6359, 0.375, 0.6359, 0.375, 0.6451, 0.3438, 0.6451, 0.3438, 0.6359, 0.3438, 0.6359, 0.3438, 0.6451, 0.3125, 0.6451, 0.3125, 0.6359, 0.3125, 0.6359, 0.3125, 0.6451, 0.2812, 0.6451, 0.2812, 0.6359, 0.2812, 0.6359, 0.2812, 0.6451, 0.25, 0.6451, 0.25, 0.6359, 0.2812, 0.5635, 0.2812, 0.5726, 0.25, 0.5726, 0.25, 0.5635, 0.3125, 0.5635, 0.3125, 0.5726, 0.2812, 0.5726, 0.2812, 0.5635, 0.3438, 0.5635, 0.3438, 0.5726, 0.3125, 0.5726, 0.3125, 0.5635, 0.375, 0.5635, 0.375, 0.5726, 0.3438, 0.5726, 0.3438, 0.5635, 0.4062, 0.5635, 0.4062, 0.5726, 0.375, 0.5726, 0.375, 0.5635, 0.4375, 0.5635, 0.4375, 0.5726, 0.4062, 0.5726, 0.4062, 0.5635, 0.4688, 0.5635, 0.4688, 0.5726, 0.4591, 0.5726, 0.4508, 0.5635, 0.5, 0.5635, 0.5, 0.5726, 0.4688, 0.5726, 0.4688, 0.5635, 0.5312, 0.5635, 0.5312, 0.5726, 0.5209, 0.5726, 0.5269, 0.5635, 0.5625, 0.5635, 0.5625, 0.5726, 0.5312, 0.5726, 0.5312, 0.5635, 0.5938, 0.5635, 0.5938, 0.5726, 0.5625, 0.5726, 0.5711, 0.5635, 0.625, 0.5635, 0.625, 0.5726, 0.6042, 0.5726, 0.6025, 0.5635, 0.6562, 0.5635, 0.6562, 0.5726, 0.625, 0.5726, 0.625, 0.5635, 0.6875, 0.5635, 0.6875, 0.5726, 0.6562, 0.5726, 0.6562, 0.5635, 0.7188, 0.5635, 0.7188, 0.5726, 0.6875, 0.5726, 0.6875, 0.5635, 0.75, 0.5635, 0.75, 0.5726, 0.7188, 0.5726, 0.7188, 0.5635, 0.75, 0.7086, 0.75, 0.7177, 0.7188, 0.7177, 0.7188, 0.7086, 0.7188, 0.7086, 0.7188, 0.7177, 0.6875, 0.7177, 0.6875, 0.7086, 0.6875, 0.7086, 0.6875, 0.7177, 0.6562, 0.7086, 0.6562, 0.7086, 0.625, 0.7111, 0.625, 0.7086, 0.625, 0.7086, 0.625, 0.7111, 0.5938, 0.7177, 0.5938, 0.7086, 0.5938, 0.7086, 0.5938, 0.7177, 0.5625, 0.7177, 0.5625, 0.7086, 0.5625, 0.7086, 0.5625, 0.7177, 0.5312, 0.7177, 0.5312, 0.7086, 0.5312, 0.7086, 0.5312, 0.7177, 0.5, 0.7177, 0.5, 0.7086, 0.5, 0.7086, 0.5, 0.7177, 0.4688, 0.7177, 0.4688, 0.7086, 0.4688, 0.7086, 0.4688, 0.7177, 0.4551, 0.7177, 0.4375, 0.7086, 0.4375, 0.7086, 0.4375, 0.7177, 0.4062, 0.7177, 0.4062, 0.7086, 0.4062, 0.7086, 0.4062, 0.7177, 0.375, 0.7177, 0.375, 0.7086, 0.375, 0.7086, 0.375, 0.7177, 0.3438, 0.7177, 0.3438, 0.7086, 0.3438, 0.7086, 0.3438, 0.7177, 0.3125, 0.7177, 0.3125, 0.7086, 0.3125, 0.7086, 0.2973, 0.7177, 0.2812, 0.7177, 0.2812, 0.7086, 0.2812, 0.7086, 0.2812, 0.7177, 0.25, 0.7177, 0.25, 0.7086, 0.75, 0.7449, 0.75, 0.754, 0.7188, 0.754, 0.7188, 0.7449, 0.7188, 0.7449, 0.7188, 0.754, 0.6875, 0.754, 0.6875, 0.7449, 0.6875, 0.7449, 0.6875, 0.754, 0.6562, 0.754, 0.6562, 0.7449, 0.6562, 0.7449, 0.6562, 0.754, 0.625, 0.754, 0.625, 0.7449, 0.625, 0.7449, 0.625, 0.754, 0.5938, 0.754, 0.5938, 0.7449, 0.5938, 0.7449, 0.5938, 0.754, 0.5625, 0.754, 0.5625, 0.7449, 0.5625, 0.7449, 0.5625, 0.754, 0.5312, 0.754, 0.5312, 0.7449, 0.5312, 0.7449, 0.5312, 0.754, 0.5, 0.754, 0.5, 0.7449, 0.5, 0.7449, 0.5, 0.754, 0.4688, 0.754, 0.4688, 0.7449, 0.4688, 0.7449, 0.4688, 0.754, 0.4375, 0.754, 0.4375, 0.7449, 0.4375, 0.7449, 0.4375, 0.754, 0.4062, 0.754, 0.4062, 0.7449, 0.4062, 0.7449, 0.4062, 0.754, 0.375, 0.754, 0.375, 0.7449, 0.375, 0.7449, 0.375, 0.754, 0.3438, 0.754, 0.3438, 0.7449, 0.3438, 0.7449, 0.3438, 0.754, 0.3125, 0.754, 0.3125, 0.7449, 0.3125, 0.7449, 0.3125, 0.754, 0.2812, 0.754, 0.2812, 0.7449, 0.2812, 0.7449, 0.2812, 0.754, 0.25, 0.754, 0.25, 0.7449, 0.2812, 0.6723, 0.2812, 0.6814, 0.25, 0.6814, 0.25, 0.6723, 0.3125, 0.6723, 0.3125, 0.6814, 0.2812, 0.6814, 0.2812, 0.6723, 0.3438, 0.6723, 0.3438, 0.6814, 0.3125, 0.6814, 0.3125, 0.6723, 0.375, 0.6723, 0.375, 0.6814, 0.3438, 0.6814, 0.3438, 0.6723, 0.4062, 0.6723, 0.4062, 0.6814, 0.375, 0.6814, 0.375, 0.6723, 0.4375, 0.6723, 0.4375, 0.6814, 0.4175, 0.6723, 0.4688, 0.6723, 0.4688, 0.6814, 0.4375, 0.6814, 0.4447, 0.6723, 0.5, 0.6723, 0.5, 0.6814, 0.4688, 0.6814, 0.4688, 0.6723, 0.5312, 0.6723, 0.5312, 0.6814, 0.5, 0.6814, 0.5, 0.6723, 0.5625, 0.6723, 0.5625, 0.6814, 0.5378, 0.6814, 0.5382, 0.6723, 0.5938, 0.6723, 0.5777, 0.6814, 0.5625, 0.6814, 0.5625, 0.6723, 0.625, 0.6723, 0.625, 0.6814, 0.5938, 0.6814, 0.5938, 0.6723, 0.6562, 0.6723, 0.6562, 0.6814, 0.625, 0.6814, 0.625, 0.6723, 0.6875, 0.6723, 0.6875, 0.6814, 0.6562, 0.6814, 0.6562, 0.6723, 0.7188, 0.6723, 0.7188, 0.6814, 0.6875, 0.6814, 0.6875, 0.6723, 0.75, 0.6723, 0.75, 0.6814, 0.7188, 0.6814, 0.7188, 0.6723, 0.2812, 0.5995, 0.2812, 0.6084, 0.25, 0.6084, 0.25, 0.5995, 0.3125, 0.5995, 0.3125, 0.6084, 0.2812, 0.6084, 0.2812, 0.5995, 0.3438, 0.5995, 0.3438, 0.6084, 0.3125, 0.6084, 0.3125, 0.5995, 0.375, 0.5995, 0.375, 0.6084, 0.3438, 0.6084, 0.3438, 0.5995, 0.4062, 0.5995, 0.4062, 0.6084, 0.375, 0.6084, 0.375, 0.5995, 0.4375, 0.5995, 0.4375, 0.6084, 0.4062, 0.6084, 0.4062, 0.5995, 0.4688, 0.5995, 0.4688, 0.6084, 0.4445, 0.6084, 0.4375, 0.5995, 0.5, 0.5995, 0.5, 0.6084, 0.4688, 0.6084, 0.4688, 0.5995, 0.4882, 0.5995, 0.5312, 0.5995, 0.5312, 0.6084, 0.5, 0.6084, 0.5, 0.5995, 0.5625, 0.5995, 0.5625, 0.6084, 0.5479, 0.6084, 0.5484, 0.6036, 0.5312, 0.6084, 0.5312, 0.5995, 0.5938, 0.5995, 0.5938, 0.6084, 0.5625, 0.6084, 0.5625, 0.5995, 0.582, 0.5995, 0.625, 0.5995, 0.625, 0.6084, 0.6184, 0.5995, 0.6562, 0.5995, 0.6562, 0.6084, 0.625, 0.6084, 0.625, 0.5995, 0.6875, 0.5995, 0.6875, 0.6084, 0.6562, 0.6084, 0.6645, 0.5995, 0.7188, 0.5995, 0.7188, 0.6084, 0.6875, 0.6084, 0.6875, 0.5995, 0.75, 0.5995, 0.75, 0.6084, 0.7188, 0.6084, 0.7188, 0.5995, 0.75, 0.5272, 0.75, 0.5363, 0.7188, 0.5363, 0.7188, 0.5272, 0.7188, 0.5272, 0.7188, 0.5363, 0.6875, 0.5363, 0.6875, 0.5272, 0.6875, 0.5272, 0.6875, 0.5363, 0.6562, 0.5363, 0.6562, 0.5272, 0.6562, 0.5272, 0.6562, 0.5363, 0.625, 0.5363, 0.625, 0.5272, 0.625, 0.5272, 0.625, 0.5363, 0.5938, 0.5363, 0.5938, 0.5272, 0.5938, 0.5272, 0.5938, 0.5363, 0.5625, 0.5363, 0.5625, 0.5272, 0.5625, 0.5272, 0.5625, 0.5363, 0.5312, 0.5363, 0.5312, 0.5272, 0.5312, 0.5272, 0.5312, 0.5363, 0.5188, 0.5363, 0.5099, 0.5272, 0.5, 0.5272, 0.5, 0.5363, 0.4688, 0.5363, 0.4688, 0.5272, 0.4688, 0.5272, 0.4688, 0.5363, 0.45, 0.5363, 0.4622, 0.5272, 0.4375, 0.5272, 0.4375, 0.5363, 0.4062, 0.5363, 0.4062, 0.5272, 0.4062, 0.5272, 0.4062, 0.5363, 0.4, 0.5363, 0.3972, 0.5272, 0.375, 0.5272, 0.375, 0.5363, 0.3438, 0.5363, 0.3438, 0.5272, 0.3438, 0.5272, 0.3438, 0.5363, 0.3125, 0.5363, 0.3125, 0.5272, 0.3125, 0.5272, 0.2981, 0.5363, 0.2812, 0.5363, 0.2812, 0.5272, 0.2812, 0.5272, 0.2812, 0.5363, 0.25, 0.5363, 0.25, 0.5272, 0.2812, 0.5091, 0.2812, 0.5181, 0.25, 0.5181, 0.25, 0.5091, 0.3125, 0.5091, 0.3125, 0.5181, 0.2812, 0.5181, 0.2812, 0.5091, 0.3438, 0.5091, 0.3438, 0.5181, 0.3125, 0.5181, 0.3125, 0.5091, 0.375, 0.5091, 0.375, 0.5181, 0.3438, 0.5181, 0.3438, 0.5091, 0.4062, 0.5091, 0.4062, 0.5181, 0.375, 0.5181, 0.375, 0.5091, 0.4375, 0.5091, 0.4375, 0.5181, 0.4062, 0.5181, 0.4062, 0.5091, 0.4688, 0.5091, 0.4688, 0.5181, 0.4375, 0.5181, 0.4375, 0.5091, 0.5, 0.5091, 0.5, 0.5181, 0.4848, 0.5181, 0.4688, 0.5181, 0.4688, 0.5091, 0.5312, 0.5091, 0.5312, 0.5181, 0.5, 0.5181, 0.5, 0.5091, 0.5625, 0.5091, 0.5625, 0.5181, 0.5312, 0.5181, 0.5312, 0.5091, 0.5938, 0.5091, 0.5938, 0.5181, 0.5625, 0.5181, 0.5625, 0.5091, 0.625, 0.5091, 0.625, 0.5181, 0.5938, 0.5181, 0.5938, 0.5091, 0.6562, 0.5091, 0.6562, 0.5181, 0.625, 0.5181, 0.625, 0.5091, 0.6875, 0.5091, 0.6875, 0.5181, 0.6562, 0.5181, 0.6562, 0.5091, 0.7188, 0.5091, 0.7188, 0.5181, 0.6875, 0.5181, 0.6875, 0.5091, 0.75, 0.5091, 0.75, 0.5181, 0.7188, 0.5181, 0.7188, 0.5091, 0.75, 0.5454, 0.75, 0.5544, 0.7188, 0.5544, 0.7188, 0.5454, 0.7188, 0.5454, 0.7188, 0.5544, 0.6875, 0.5544, 0.6875, 0.5454, 0.6875, 0.5454, 0.6875, 0.5544, 0.6562, 0.5544, 0.6562, 0.5454, 0.6562, 0.5454, 0.6562, 0.5544, 0.625, 0.5544, 0.625, 0.5454, 0.625, 0.5454, 0.625, 0.5544, 0.5938, 0.5544, 0.5938, 0.5454, 0.5938, 0.5454, 0.5938, 0.5544, 0.5861, 0.5454, 0.5625, 0.5454, 0.5625, 0.5544, 0.5312, 0.5544, 0.5312, 0.5454, 0.5312, 0.5454, 0.5312, 0.5544, 0.5261, 0.5454, 0.5, 0.5454, 0.5, 0.5544, 0.4688, 0.5544, 0.4688, 0.5454, 0.4688, 0.5454, 0.4688, 0.5544, 0.4455, 0.5544, 0.444, 0.5454, 0.4375, 0.5454, 0.4375, 0.5544, 0.4062, 0.5544, 0.4062, 0.5454, 0.4062, 0.5454, 0.4062, 0.5544, 0.375, 0.5544, 0.375, 0.5484, 0.3843, 0.5454, 0.375, 0.5454, 0.375, 0.5484, 0.3438, 0.5544, 0.3438, 0.5454, 0.3438, 0.5454, 0.3438, 0.5544, 0.3269, 0.5454, 0.3125, 0.5454, 0.3125, 0.5544, 0.2812, 0.5544, 0.2812, 0.5454, 0.2812, 0.5454, 0.2812, 0.5544, 0.25, 0.5544, 0.25, 0.5454, 0.75, 0.5815, 0.75, 0.5905, 0.7188, 0.5905, 0.7188, 0.5815, 0.7188, 0.5815, 0.7188, 0.5905, 0.6875, 0.5905, 0.6875, 0.5815, 0.6875, 0.5815, 0.6875, 0.5905, 0.6562, 0.5905, 0.6562, 0.5815, 0.6562, 0.5815, 0.6562, 0.5905, 0.6513, 0.5815, 0.625, 0.5815, 0.625, 0.5905, 0.5938, 0.5905, 0.5938, 0.5815, 0.5938, 0.5815, 0.5874, 0.5905, 0.5781, 0.5905, 0.5717, 0.5815, 0.5625, 0.5815, 0.5625, 0.5905, 0.5312, 0.5905, 0.5312, 0.5815, 0.5312, 0.5815, 0.5312, 0.5905, 0.5, 0.5905, 0.512, 0.5815, 0.5, 0.5815, 0.5, 0.5905, 0.4788, 0.5905, 0.4688, 0.5815, 0.4688, 0.5815, 0.4688, 0.5905, 0.4375, 0.5905, 0.4375, 0.5815, 0.4375, 0.5815, 0.4375, 0.5905, 0.4221, 0.5905, 0.4062, 0.5815, 0.4062, 0.5815, 0.4062, 0.5905, 0.375, 0.5905, 0.375, 0.5815, 0.375, 0.5815, 0.375, 0.5905, 0.3438, 0.5905, 0.3438, 0.5815, 0.3438, 0.5815, 0.3438, 0.5905, 0.3125, 0.5905, 0.3125, 0.5815, 0.3125, 0.5815, 0.3125, 0.5905, 0.2812, 0.5905, 0.2812, 0.5815, 0.2812, 0.5815, 0.2812, 0.5905, 0.25, 0.5905, 0.25, 0.5815, 0.2812, 0.6176, 0.2812, 0.6268, 0.25, 0.6268, 0.25, 0.6176, 0.3125, 0.6176, 0.3125, 0.6268, 0.2812, 0.6268, 0.2812, 0.6176, 0.3438, 0.6176, 0.3438, 0.6268, 0.3125, 0.6268, 0.3125, 0.6176, 0.375, 0.6176, 0.375, 0.6268, 0.3438, 0.6268, 0.3438, 0.6176, 0.4062, 0.6176, 0.4062, 0.6268, 0.375, 0.6268, 0.375, 0.6176, 0.4375, 0.6176, 0.4375, 0.6268, 0.4062, 0.6268, 0.4062, 0.6176, 0.4688, 0.6176, 0.4688, 0.6268, 0.4532, 0.6268, 0.4502, 0.6176, 0.5, 0.6176, 0.5, 0.6268, 0.4688, 0.6268, 0.4688, 0.6176, 0.5312, 0.6176, 0.5312, 0.6268, 0.5096, 0.6268, 0.513, 0.6176, 0.5625, 0.6176, 0.5625, 0.6268, 0.5408, 0.6268, 0.5461, 0.6176, 0.5938, 0.6176, 0.5854, 0.6268, 0.5625, 0.6268, 0.5625, 0.6176, 0.625, 0.6176, 0.625, 0.6268, 0.5987, 0.6268, 0.5938, 0.6176, 0.6562, 0.6176, 0.6562, 0.6268, 0.6469, 0.6268, 0.6492, 0.6176, 0.6875, 0.6176, 0.6875, 0.6268, 0.6562, 0.6268, 0.6562, 0.6176, 0.7188, 0.6176, 0.7188, 0.6268, 0.6875, 0.6268, 0.6875, 0.6176, 0.75, 0.6176, 0.75, 0.6268, 0.7188, 0.6268, 0.7188, 0.6176, 0.75, 0.6546, 0.75, 0.6633, 0.7188, 0.6633, 0.7188, 0.6546, 0.7188, 0.6546, 0.7188, 0.6633, 0.6875, 0.6633, 0.6875, 0.6546, 0.6875, 0.6546, 0.6875, 0.6633, 0.6562, 0.6633, 0.6562, 0.6546, 0.6562, 0.6546, 0.6562, 0.6633, 0.625, 0.6633, 0.625, 0.6546, 0.625, 0.6546, 0.625, 0.6633, 0.6038, 0.6633, 0.6042, 0.6546, 0.5938, 0.6546, 0.5938, 0.6633, 0.5625, 0.6633, 0.5625, 0.6546, 0.5625, 0.6546, 0.5625, 0.6633, 0.5394, 0.6633, 0.5411, 0.6546, 0.5312, 0.6546, 0.5312, 0.6633, 0.5, 0.6633, 0.5, 0.6546, 0.5, 0.6546, 0.5, 0.6633, 0.4688, 0.6633, 0.4688, 0.6546, 0.4688, 0.6546, 0.4688, 0.6633, 0.4483, 0.6633, 0.4514, 0.6546, 0.4375, 0.6546, 0.4375, 0.6633, 0.4062, 0.6633, 0.4062, 0.6546, 0.4062, 0.6546, 0.4062, 0.6633, 0.3925, 0.6546, 0.375, 0.6546, 0.375, 0.6633, 0.3438, 0.6633, 0.3438, 0.6546, 0.3438, 0.6546, 0.3438, 0.6633, 0.3125, 0.6633, 0.3125, 0.6546, 0.3125, 0.6546, 0.3125, 0.6633, 0.2812, 0.6633, 0.2812, 0.6546, 0.2812, 0.6546, 0.2812, 0.6633, 0.25, 0.6633, 0.25, 0.6546, 0.2812, 0.6905, 0.2812, 0.6995, 0.25, 0.6995, 0.25, 0.6905, 0.3125, 0.6905, 0.3125, 0.6995, 0.2812, 0.6995, 0.2812, 0.6905, 0.3438, 0.6905, 0.3438, 0.6947, 0.3297, 0.6995, 0.3125, 0.6995, 0.3125, 0.6905, 0.375, 0.6905, 0.375, 0.6995, 0.3438, 0.6947, 0.3438, 0.6905, 0.4062, 0.6905, 0.4062, 0.6995, 0.375, 0.6995, 0.375, 0.6905, 0.4375, 0.6905, 0.4375, 0.6995, 0.4062, 0.6995, 0.4062, 0.6905, 0.4688, 0.6905, 0.4688, 0.6995, 0.4375, 0.6995, 0.4375, 0.6905, 0.5, 0.6905, 0.5, 0.6995, 0.4688, 0.6995, 0.4688, 0.6905, 0.5312, 0.6905, 0.5312, 0.6995, 0.5, 0.6995, 0.5, 0.6905, 0.5625, 0.6905, 0.5625, 0.6937, 0.5474, 0.6995, 0.5399, 0.6905, 0.5938, 0.6905, 0.5938, 0.6995, 0.5625, 0.6995, 0.5625, 0.6937, 0.5723, 0.6905, 0.625, 0.6905, 0.625, 0.6995, 0.5938, 0.6995, 0.5938, 0.6905, 0.6562, 0.6905, 0.6562, 0.6995, 0.625, 0.6995, 0.625, 0.6905, 0.6875, 0.6905, 0.6875, 0.6995, 0.6562, 0.6995, 0.6562, 0.6905, 0.7188, 0.6905, 0.7188, 0.6995, 0.6875, 0.6995, 0.6875, 0.6905, 0.75, 0.6905, 0.75, 0.6995, 0.7188, 0.6995, 0.7188, 0.6905, 0.513, 0.6176, 0.5096, 0.6268, 0.5, 0.6268, 0.5, 0.6176, 0.5312, 0.6084, 0.5484, 0.6036, 0.5479, 0.6084, 0.5234, 0.6359, 0.5058, 0.6451, 0.5076, 0.6359, 0.5408, 0.6268, 0.5312, 0.6324, 0.5312, 0.6268, 0.5234, 0.6359, 0.5312, 0.6324, 0.5312, 0.6359, 0.5378, 0.6814, 0.5399, 0.6905, 0.5312, 0.6905, 0.5312, 0.6814, 0.5987, 0.6268, 0.6031, 0.6359, 0.5938, 0.6359, 0.5938, 0.6268, 0.2812, 0.7268, 0.2812, 0.7358, 0.25, 0.7358, 0.25, 0.7268, 0.3125, 0.7268, 0.3125, 0.7358, 0.2812, 0.7358, 0.2812, 0.7268, 0.3438, 0.7268, 0.3438, 0.7358, 0.3125, 0.7358, 0.3125, 0.7268, 0.375, 0.7268, 0.375, 0.7358, 0.3438, 0.7358, 0.3438, 0.7268, 0.4062, 0.7268, 0.4062, 0.7311, 0.375, 0.7268, 0.4375, 0.7268, 0.4375, 0.7358, 0.4062, 0.7311, 0.4062, 0.7268, 0.4688, 0.7268, 0.4688, 0.7358, 0.4375, 0.7358, 0.4485, 0.7268, 0.5, 0.7268, 0.5, 0.7358, 0.4688, 0.7358, 0.4688, 0.7268, 0.5312, 0.7268, 0.5312, 0.7358, 0.5, 0.7358, 0.5, 0.7268, 0.5625, 0.7268, 0.5625, 0.7358, 0.5312, 0.7358, 0.5312, 0.7268, 0.5938, 0.7268, 0.5938, 0.7286, 0.5883, 0.7268, 0.625, 0.7268, 0.625, 0.7358, 0.5938, 0.7286, 0.5938, 0.7268, 0.6562, 0.7268, 0.6562, 0.7337, 0.625, 0.7358, 0.625, 0.7268, 0.6875, 0.7268, 0.6875, 0.7358, 0.6562, 0.7358, 0.6562, 0.7337, 0.6765, 0.7268, 0.7188, 0.7268, 0.7188, 0.7358, 0.6875, 0.7358, 0.6875, 0.7268, 0.75, 0.7268, 0.75, 0.7358, 0.7188, 0.7358, 0.7188, 0.7268, 0.5474, 0.6995, 0.5625, 0.6937, 0.5625, 0.6995, 0.5777, 0.6814, 0.5938, 0.6723, 0.5938, 0.6814, 0.5938, 0.6176, 0.5987, 0.6268, 0.5938, 0.6268, 0.6031, 0.6359, 0.6053, 0.6451, 0.5938, 0.6451, 0.5938, 0.6359, 0.5394, 0.6633, 0.5382, 0.6723, 0.5312, 0.6723, 0.5312, 0.6633, 0.5544, 0.6451, 0.5411, 0.6546, 0.5312, 0.6546, 0.5312, 0.6451, 0.5723, 0.6905, 0.5625, 0.6937, 0.5625, 0.6905, 0.5854, 0.6268, 0.5724, 0.6359, 0.5625, 0.6359, 0.5625, 0.6268, 0.75, 0.754, 0.75, 0.7721, 0.7188, 0.7721, 0.7188, 0.754, 0.7188, 0.754, 0.7188, 0.7721, 0.6875, 0.7721, 0.6875, 0.754, 0.6875, 0.754, 0.6875, 0.7721, 0.6562, 0.7721, 0.6562, 0.754, 0.6562, 0.754, 0.6562, 0.7721, 0.625, 0.7721, 0.625, 0.754, 0.625, 0.754, 0.625, 0.7721, 0.5938, 0.7721, 0.5938, 0.754, 0.5938, 0.754, 0.5938, 0.7721, 0.5625, 0.7721, 0.5625, 0.754, 0.5625, 0.754, 0.5625, 0.7721, 0.5312, 0.7721, 0.5312, 0.754, 0.5312, 0.754, 0.5312, 0.7721, 0.5, 0.7721, 0.5, 0.754, 0.5, 0.754, 0.5, 0.7721, 0.4688, 0.7721, 0.4688, 0.754, 0.4688, 0.754, 0.4688, 0.7721, 0.4375, 0.7721, 0.4375, 0.754, 0.4375, 0.754, 0.4375, 0.7721, 0.4062, 0.7721, 0.4062, 0.754, 0.4062, 0.754, 0.4062, 0.7721, 0.375, 0.7721, 0.375, 0.754, 0.375, 0.754, 0.375, 0.7721, 0.3438, 0.7721, 0.3438, 0.754, 0.3438, 0.754, 0.3438, 0.7721, 0.3125, 0.7721, 0.3125, 0.754, 0.3125, 0.754, 0.3125, 0.7721, 0.2812, 0.7721, 0.2812, 0.754, 0.2812, 0.754, 0.2812, 0.7721, 0.25, 0.7721, 0.25, 0.754, 0.75, 0.5, 0.75, 0.5091, 0.7188, 0.5091, 0.7188, 0.5, 0.7188, 0.5, 0.7188, 0.5091, 0.6875, 0.5091, 0.6875, 0.5, 0.6875, 0.5, 0.6875, 0.5091, 0.6562, 0.5091, 0.6562, 0.5, 0.6562, 0.5, 0.6562, 0.5091, 0.625, 0.5091, 0.625, 0.5, 0.625, 0.5, 0.625, 0.5091, 0.5938, 0.5091, 0.5938, 0.5, 0.5938, 0.5, 0.5938, 0.5091, 0.5625, 0.5091, 0.5625, 0.5, 0.5625, 0.5, 0.5625, 0.5091, 0.5312, 0.5091, 0.5312, 0.5, 0.5312, 0.5, 0.5312, 0.5091, 0.5, 0.5091, 0.5, 0.5, 0.5, 0.5, 0.5, 0.5091, 0.4688, 0.5091, 0.4688, 0.5, 0.4688, 0.5, 0.4688, 0.5091, 0.4375, 0.5091, 0.4375, 0.5, 0.4375, 0.5, 0.4375, 0.5091, 0.4062, 0.5091, 0.4062, 0.5, 0.4062, 0.5, 0.4062, 0.5091, 0.375, 0.5091, 0.375, 0.5, 0.375, 0.5, 0.375, 0.5091, 0.3438, 0.5091, 0.3438, 0.5, 0.3438, 0.5, 0.3438, 0.5091, 0.3125, 0.5091, 0.3125, 0.5, 0.3125, 0.5, 0.3125, 0.5091, 0.2812, 0.5091, 0.2812, 0.5, 0.2812, 0.5, 0.2812, 0.5091, 0.25, 0.5091, 0.25, 0.5, 0.2812, 0.5181, 0.2812, 0.5272, 0.25, 0.5272, 0.25, 0.5181, 0.3125, 0.5181, 0.3125, 0.5272, 0.2812, 0.5272, 0.2812, 0.5181, 0.3438, 0.5181, 0.3438, 0.5219, 0.3125, 0.5272, 0.3125, 0.5181, 0.375, 0.5181, 0.3438, 0.5219, 0.3438, 0.5181, 0.4062, 0.5181, 0.4062, 0.5272, 0.3972, 0.5272, 0.375, 0.5181, 0.4375, 0.5181, 0.4375, 0.5272, 0.4062, 0.5272, 0.4062, 0.5181, 0.4688, 0.5181, 0.4688, 0.5243, 0.4622, 0.5272, 0.4375, 0.5272, 0.4375, 0.5181, 0.5, 0.5181, 0.5, 0.5227, 0.4848, 0.5181, 0.5312, 0.5181, 0.5312, 0.5272, 0.5099, 0.5272, 0.5, 0.5227, 0.5, 0.5181, 0.5625, 0.5181, 0.5625, 0.5272, 0.5312, 0.5272, 0.5312, 0.5181, 0.5938, 0.5181, 0.5938, 0.5272, 0.5625, 0.5272, 0.5625, 0.5181, 0.625, 0.5181, 0.625, 0.5272, 0.5938, 0.5272, 0.5938, 0.5181, 0.6562, 0.5181, 0.6562, 0.5272, 0.625, 0.5272, 0.625, 0.5181, 0.6875, 0.5181, 0.6875, 0.5272, 0.6562, 0.5272, 0.6562, 0.5181, 0.7188, 0.5181, 0.7188, 0.5272, 0.6875, 0.5272, 0.6875, 0.5181, 0.75, 0.5181, 0.75, 0.5272, 0.7188, 0.5272, 0.7188, 0.5181, 0.2812, 0.5363, 0.2812, 0.5454, 0.25, 0.5454, 0.25, 0.5363, 0.3125, 0.5363, 0.3125, 0.5395, 0.2981, 0.5363, 0.3438, 0.5363, 0.3438, 0.5454, 0.3269, 0.5454, 0.3125, 0.5395, 0.3125, 0.5363, 0.375, 0.5363, 0.375, 0.5454, 0.3438, 0.5454, 0.3438, 0.5363, 0.4062, 0.5363, 0.4062, 0.5454, 0.3843, 0.5454, 0.4, 0.5363, 0.4375, 0.5363, 0.4375, 0.5454, 0.4062, 0.5454, 0.4062, 0.5363, 0.4688, 0.5363, 0.4688, 0.5454, 0.444, 0.5454, 0.45, 0.5363, 0.5, 0.5363, 0.5, 0.5454, 0.4688, 0.5454, 0.4688, 0.5363, 0.5312, 0.5363, 0.5312, 0.5454, 0.5261, 0.5454, 0.5188, 0.5363, 0.5625, 0.5363, 0.5625, 0.5454, 0.5312, 0.5454, 0.5312, 0.5363, 0.5938, 0.5363, 0.5938, 0.5454, 0.5861, 0.5454, 0.5625, 0.5454, 0.5625, 0.5363, 0.625, 0.5363, 0.625, 0.5454, 0.5938, 0.5454, 0.5938, 0.5363, 0.6562, 0.5363, 0.6562, 0.5454, 0.625, 0.5454, 0.625, 0.5363, 0.6875, 0.5363, 0.6875, 0.5454, 0.6562, 0.5454, 0.6562, 0.5363, 0.7188, 0.5363, 0.7188, 0.5454, 0.6875, 0.5454, 0.6875, 0.5363, 0.75, 0.5363, 0.75, 0.5454, 0.7188, 0.5454, 0.7188, 0.5363, 0.75, 0.5544, 0.75, 0.5635, 0.7188, 0.5635, 0.7188, 0.5544, 0.7188, 0.5544, 0.7188, 0.5635, 0.6875, 0.5635, 0.6875, 0.5544, 0.6875, 0.5544, 0.6875, 0.5635, 0.6562, 0.5635, 0.6562, 0.5544, 0.6562, 0.5544, 0.6562, 0.5635, 0.625, 0.5635, 0.625, 0.5544, 0.625, 0.5544, 0.625, 0.5635, 0.6025, 0.5635, 0.5938, 0.5544, 0.5938, 0.5544, 0.5938, 0.5635, 0.5711, 0.5635, 0.5778, 0.5544, 0.5625, 0.5544, 0.5625, 0.5635, 0.5312, 0.5635, 0.5312, 0.5544, 0.5312, 0.5544, 0.5269, 0.5635, 0.5, 0.5635, 0.5, 0.5544, 0.5, 0.5544, 0.5, 0.5635, 0.4688, 0.5635, 0.4688, 0.5544, 0.4688, 0.5544, 0.4688, 0.5635, 0.4508, 0.5635, 0.4455, 0.5544, 0.4375, 0.5544, 0.4375, 0.5635, 0.4062, 0.5635, 0.4062, 0.5544, 0.4062, 0.5544, 0.4062, 0.5635, 0.375, 0.5635, 0.375, 0.5544, 0.375, 0.5544, 0.375, 0.5635, 0.3438, 0.5635, 0.3438, 0.5544, 0.3438, 0.5544, 0.3438, 0.5635, 0.3125, 0.5635, 0.3125, 0.5544, 0.3125, 0.5544, 0.3125, 0.5635, 0.2812, 0.5635, 0.2812, 0.5544, 0.2812, 0.5544, 0.2812, 0.5635, 0.25, 0.5635, 0.25, 0.5544, 0.2812, 0.5726, 0.2812, 0.5815, 0.25, 0.5815, 0.25, 0.5726, 0.3125, 0.5726, 0.3125, 0.5815, 0.2812, 0.5815, 0.2812, 0.5726, 0.3438, 0.5726, 0.3438, 0.5815, 0.3125, 0.5815, 0.3125, 0.5726, 0.375, 0.5726, 0.375, 0.5815, 0.3438, 0.5815, 0.3438, 0.5726, 0.4062, 0.5726, 0.4062, 0.5815, 0.375, 0.5726, 0.4375, 0.5726, 0.4375, 0.5815, 0.4062, 0.5815, 0.4062, 0.5726, 0.4688, 0.5726, 0.4688, 0.5815, 0.4591, 0.5726, 0.5, 0.5726, 0.5, 0.5815, 0.4688, 0.5815, 0.4688, 0.5726, 0.5312, 0.5726, 0.5312, 0.5815, 0.512, 0.5815, 0.5209, 0.5726, 0.5625, 0.5726, 0.5625, 0.5815, 0.5312, 0.5815, 0.5312, 0.5726, 0.5938, 0.5726, 0.5938, 0.5815, 0.5717, 0.5815, 0.5625, 0.5726, 0.625, 0.5726, 0.625, 0.5815, 0.5938, 0.5815, 0.6042, 0.5726, 0.6562, 0.5726, 0.6562, 0.5815, 0.6513, 0.5815, 0.6445, 0.5769, 0.6358, 0.5815, 0.625, 0.5815, 0.625, 0.5726, 0.6875, 0.5726, 0.6875, 0.5815, 0.6562, 0.5815, 0.6562, 0.5726, 0.7188, 0.5726, 0.7188, 0.5815, 0.6875, 0.5815, 0.6875, 0.5726, 0.75, 0.5726, 0.75, 0.5815, 0.7188, 0.5815, 0.7188, 0.5726, 0.75, 0.5905, 0.75, 0.5995, 0.7188, 0.5995, 0.7188, 0.5905, 0.7188, 0.5905, 0.7188, 0.5995, 0.6875, 0.5995, 0.6875, 0.5905, 0.6875, 0.5905, 0.6875, 0.5995, 0.6645, 0.5995, 0.6562, 0.5905, 0.6562, 0.5905, 0.6562, 0.5995, 0.625, 0.5995, 0.625, 0.5905, 0.625, 0.5905, 0.6184, 0.5995, 0.5938, 0.5995, 0.5938, 0.5905, 0.5938, 0.5905, 0.5938, 0.5995, 0.582, 0.5995, 0.5874, 0.5905, 0.5625, 0.5905, 0.5625, 0.5995, 0.5312, 0.5995, 0.5312, 0.5905, 0.5312, 0.5905, 0.5312, 0.5995, 0.5, 0.5995, 0.5, 0.5905, 0.5, 0.5905, 0.4882, 0.5995, 0.4788, 0.5905, 0.4688, 0.5905, 0.4688, 0.5995, 0.4375, 0.5995, 0.4375, 0.5905, 0.4375, 0.5905, 0.4375, 0.5995, 0.4221, 0.5905, 0.4062, 0.5905, 0.4062, 0.5995, 0.375, 0.5995, 0.375, 0.5905, 0.375, 0.5905, 0.375, 0.5995, 0.3438, 0.5995, 0.3438, 0.5905, 0.3438, 0.5905, 0.3438, 0.5995, 0.3125, 0.5995, 0.3125, 0.5905, 0.3125, 0.5905, 0.3125, 0.5995, 0.2812, 0.5995, 0.2812, 0.5905, 0.2812, 0.5905, 0.2812, 0.5995, 0.25, 0.5995, 0.25, 0.5905, 0.75, 0.6084, 0.75, 0.6176, 0.7188, 0.6176, 0.7188, 0.6084, 0.7188, 0.6084, 0.7188, 0.6176, 0.6875, 0.6176, 0.6875, 0.6084, 0.6875, 0.6084, 0.6875, 0.6176, 0.6562, 0.6176, 0.6562, 0.6084, 0.6562, 0.6084, 0.6492, 0.6176, 0.6326, 0.6176, 0.625, 0.6084, 0.625, 0.6084, 0.625, 0.6176, 0.5938, 0.6176, 0.5938, 0.6084, 0.5938, 0.6084, 0.5938, 0.6176, 0.5625, 0.6176, 0.5625, 0.6084, 0.5625, 0.6084, 0.5625, 0.6176, 0.5461, 0.6176, 0.5479, 0.6084, 0.5312, 0.6084, 0.513, 0.6176, 0.5, 0.6176, 0.5, 0.6084, 0.5, 0.6084, 0.5, 0.6176, 0.4688, 0.6176, 0.4688, 0.6084, 0.4688, 0.6084, 0.4688, 0.6176, 0.4502, 0.6176, 0.4445, 0.6084, 0.4375, 0.6084, 0.4375, 0.6176, 0.4062, 0.6176, 0.4062, 0.6084, 0.4062, 0.6084, 0.4062, 0.6176, 0.375, 0.6176, 0.375, 0.6084, 0.375, 0.6084, 0.375, 0.6176, 0.3438, 0.6176, 0.3438, 0.6084, 0.3438, 0.6084, 0.3438, 0.6176, 0.3125, 0.6176, 0.3125, 0.6084, 0.3125, 0.6084, 0.3125, 0.6176, 0.2812, 0.6176, 0.2812, 0.6084, 0.2812, 0.6084, 0.2812, 0.6176, 0.25, 0.6176, 0.25, 0.6084, 0.2812, 0.6268, 0.2812, 0.6359, 0.25, 0.6359, 0.25, 0.6268, 0.3125, 0.6268, 0.3125, 0.6359, 0.2812, 0.6359, 0.2812, 0.6268, 0.3438, 0.6268, 0.3438, 0.6359, 0.3125, 0.6359, 0.3125, 0.6268, 0.375, 0.6268, 0.375, 0.6359, 0.3438, 0.6359, 0.3438, 0.6268, 0.4062, 0.6268, 0.4062, 0.6359, 0.375, 0.6359, 0.375, 0.6268, 0.4375, 0.6268, 0.4375, 0.6359, 0.4062, 0.6359, 0.4062, 0.6268, 0.4688, 0.6268, 0.4688, 0.6359, 0.4539, 0.6359, 0.4532, 0.6268, 0.5, 0.6268, 0.5, 0.6359, 0.4688, 0.6359, 0.4688, 0.6268, 0.5312, 0.6268, 0.5312, 0.6324, 0.5234, 0.6359, 0.5076, 0.6359, 0.5096, 0.6268, 0.5625, 0.6268, 0.5625, 0.6359, 0.5312, 0.6359, 0.5312, 0.6324, 0.5408, 0.6268, 0.5938, 0.6268, 0.5938, 0.6359, 0.5724, 0.6359, 0.5854, 0.6268, 0.625, 0.6268, 0.625, 0.6359, 0.6031, 0.6359, 0.5987, 0.6268, 0.6562, 0.6268, 0.6562, 0.6359, 0.6404, 0.6359, 0.6469, 0.6268, 0.6875, 0.6268, 0.6875, 0.6359, 0.6562, 0.6359, 0.6562, 0.6268, 0.7188, 0.6268, 0.7188, 0.6359, 0.6875, 0.6359, 0.6875, 0.6268, 0.75, 0.6268, 0.75, 0.6359, 0.7188, 0.6359, 0.7188, 0.6268, 0.2812, 0.6451, 0.2812, 0.6546, 0.25, 0.6546, 0.25, 0.6451, 0.3125, 0.6451, 0.3125, 0.6546, 0.2812, 0.6546, 0.2812, 0.6451, 0.3438, 0.6451, 0.3438, 0.6546, 0.3125, 0.6546, 0.3125, 0.6451, 0.375, 0.6451, 0.375, 0.6546, 0.3438, 0.6546, 0.3438, 0.6451, 0.4062, 0.6451, 0.4062, 0.6546, 0.3925, 0.6546, 0.3838, 0.6451, 0.4375, 0.6451, 0.4375, 0.6546, 0.4062, 0.6546, 0.4062, 0.6451, 0.4688, 0.6451, 0.4688, 0.6546, 0.4514, 0.6546, 0.4535, 0.6451, 0.5, 0.6451, 0.5, 0.6546, 0.4688, 0.6546, 0.4688, 0.6451, 0.5312, 0.6451, 0.5312, 0.6546, 0.5, 0.6546, 0.5, 0.6451, 0.5058, 0.6451, 0.5625, 0.6451, 0.5625, 0.6546, 0.5411, 0.6546, 0.5544, 0.6451, 0.5938, 0.6451, 0.5938, 0.6546, 0.5625, 0.6546, 0.5625, 0.6451, 0.625, 0.6451, 0.625, 0.6546, 0.6042, 0.6546, 0.6053, 0.6451, 0.6562, 0.6451, 0.6562, 0.6546, 0.625, 0.6546, 0.625, 0.6451, 0.6875, 0.6451, 0.6875, 0.6546, 0.6562, 0.6546, 0.6562, 0.6451, 0.7188, 0.6451, 0.7188, 0.6546, 0.6875, 0.6546, 0.6875, 0.6451, 0.75, 0.6451, 0.75, 0.6546, 0.7188, 0.6546, 0.7188, 0.6451, 0.75, 0.6633, 0.75, 0.6723, 0.7188, 0.6723, 0.7188, 0.6633, 0.7188, 0.6633, 0.7188, 0.6723, 0.6875, 0.6723, 0.6875, 0.6633, 0.6875, 0.6633, 0.6875, 0.6723, 0.6562, 0.6723, 0.6562, 0.6633, 0.6562, 0.6633, 0.6562, 0.6723, 0.625, 0.6723, 0.625, 0.6633, 0.625, 0.6633, 0.625, 0.6723, 0.5938, 0.6723, 0.6038, 0.6633, 0.5938, 0.6633, 0.5938, 0.6723, 0.5625, 0.6723, 0.5625, 0.6633, 0.5625, 0.6633, 0.5625, 0.6723, 0.5382, 0.6723, 0.5394, 0.6633, 0.5312, 0.6633, 0.5312, 0.6723, 0.5, 0.6723, 0.5, 0.6633, 0.5, 0.6633, 0.5, 0.6723, 0.4688, 0.6723, 0.4688, 0.6633, 0.4688, 0.6633, 0.4688, 0.6723, 0.4447, 0.6723, 0.4483, 0.6633, 0.4375, 0.6633, 0.4375, 0.6723, 0.4175, 0.6723, 0.4062, 0.6633, 0.4062, 0.6633, 0.4062, 0.6723, 0.375, 0.6723, 0.375, 0.6633, 0.375, 0.6633, 0.375, 0.6723, 0.3438, 0.6723, 0.3438, 0.6633, 0.3438, 0.6633, 0.3438, 0.6723, 0.3125, 0.6723, 0.3125, 0.6633, 0.3125, 0.6633, 0.3125, 0.6723, 0.2812, 0.6723, 0.2812, 0.6633, 0.2812, 0.6633, 0.2812, 0.6723, 0.25, 0.6723, 0.25, 0.6633, 0.75, 0.6814, 0.75, 0.6905, 0.7188, 0.6905, 0.7188, 0.6814, 0.7188, 0.6814, 0.7188, 0.6905, 0.6875, 0.6905, 0.6875, 0.6814, 0.6875, 0.6814, 0.6875, 0.6905, 0.6562, 0.6905, 0.6562, 0.6814, 0.6562, 0.6814, 0.6562, 0.6905, 0.625, 0.6905, 0.625, 0.6814, 0.625, 0.6814, 0.625, 0.6905, 0.5938, 0.6905, 0.5938, 0.6814, 0.5938, 0.6814, 0.5938, 0.6905, 0.5723, 0.6905, 0.5777, 0.6814, 0.5625, 0.6814, 0.5625, 0.6905, 0.5399, 0.6905, 0.5378, 0.6814, 0.5312, 0.6814, 0.5312, 0.6905, 0.5, 0.6905, 0.5, 0.6814, 0.5, 0.6814, 0.5, 0.6905, 0.4688, 0.6905, 0.4688, 0.6814, 0.4688, 0.6814, 0.4688, 0.6905, 0.4375, 0.6905, 0.4375, 0.6814, 0.4375, 0.6814, 0.4375, 0.6905, 0.4062, 0.6905, 0.4062, 0.6814, 0.4062, 0.6814, 0.4062, 0.6905, 0.375, 0.6905, 0.375, 0.6814, 0.375, 0.6814, 0.375, 0.6905, 0.3438, 0.6905, 0.3438, 0.6814, 0.3438, 0.6814, 0.3438, 0.6905, 0.3125, 0.6905, 0.3125, 0.6814, 0.3125, 0.6814, 0.3125, 0.6905, 0.2812, 0.6905, 0.2812, 0.6814, 0.2812, 0.6814, 0.2812, 0.6905, 0.25, 0.6905, 0.25, 0.6814, 0.2812, 0.6995, 0.2812, 0.7086, 0.25, 0.7086, 0.25, 0.6995, 0.3125, 0.6995, 0.3125, 0.7086, 0.2812, 0.7086, 0.2812, 0.6995, 0.3438, 0.6995, 0.3438, 0.7086, 0.3125, 0.7086, 0.3297, 0.6995, 0.375, 0.6995, 0.375, 0.7086, 0.3438, 0.7086, 0.3438, 0.6995, 0.4062, 0.6995, 0.4062, 0.7021, 0.375, 0.6995, 0.4375, 0.6995, 0.4375, 0.7086, 0.4062, 0.7021, 0.4062, 0.6995, 0.4688, 0.6995, 0.4688, 0.7086, 0.4375, 0.7086, 0.4375, 0.6995, 0.5, 0.6995, 0.5, 0.7086, 0.4688, 0.7086, 0.4688, 0.6995, 0.5312, 0.6995, 0.5312, 0.7086, 0.5, 0.7086, 0.5, 0.6995, 0.5625, 0.6995, 0.5625, 0.7086, 0.5312, 0.7086, 0.5312, 0.6995, 0.5474, 0.6995, 0.5938, 0.6995, 0.5938, 0.7086, 0.5625, 0.7086, 0.5625, 0.6995, 0.625, 0.6995, 0.625, 0.7086, 0.5938, 0.7086, 0.5938, 0.6995, 0.6562, 0.6995, 0.6562, 0.7086, 0.625, 0.7086, 0.625, 0.6995, 0.6875, 0.6995, 0.6875, 0.7086, 0.6562, 0.7086, 0.6562, 0.6995, 0.7188, 0.6995, 0.7188, 0.7086, 0.6875, 0.7086, 0.6875, 0.6995, 0.75, 0.6995, 0.75, 0.7086, 0.7188, 0.7086, 0.7188, 0.6995, 0.75, 0.7177, 0.75, 0.7268, 0.7188, 0.7268, 0.7188, 0.7177, 0.7188, 0.7177, 0.7188, 0.7268, 0.6875, 0.7268, 0.6875, 0.7177, 0.6875, 0.7177, 0.6765, 0.7268, 0.6562, 0.7268, 0.6562, 0.7177, 0.6562, 0.7177, 0.6562, 0.7268, 0.625, 0.7268, 0.625, 0.7177, 0.625, 0.7177, 0.625, 0.7268, 0.5938, 0.7268, 0.5938, 0.7177, 0.5938, 0.7177, 0.5883, 0.7268, 0.5625, 0.7268, 0.5625, 0.7177, 0.5625, 0.7177, 0.5625, 0.7268, 0.5312, 0.7268, 0.5312, 0.7177, 0.5312, 0.7177, 0.5312, 0.7268, 0.5, 0.7268, 0.5, 0.7177, 0.5, 0.7177, 0.5, 0.7268, 0.4688, 0.7268, 0.4688, 0.7177, 0.4688, 0.7177, 0.4688, 0.7268, 0.4485, 0.7268, 0.4551, 0.7177, 0.4375, 0.7177, 0.4375, 0.7268, 0.4062, 0.7268, 0.4062, 0.7177, 0.4062, 0.7177, 0.4062, 0.7268, 0.375, 0.7268, 0.375, 0.7177, 0.375, 0.7177, 0.375, 0.7268, 0.3437, 0.7247, 0.3438, 0.7177, 0.3438, 0.7177, 0.3437, 0.7247, 0.3125, 0.7229, 0.3125, 0.7177, 0.3125, 0.7177, 0.3125, 0.7229, 0.2973, 0.7177, 0.2812, 0.7177, 0.2812, 0.7268, 0.25, 0.7268, 0.25, 0.7177, 0.5479, 0.6084, 0.5461, 0.6176, 0.5312, 0.6176, 0.5312, 0.6084, 0.513, 0.6176, 0.5312, 0.6084, 0.5312, 0.6176, 0.5461, 0.6176, 0.5408, 0.6268, 0.5312, 0.6268, 0.5312, 0.6176, 0.5076, 0.6359, 0.5058, 0.6451, 0.5, 0.6451, 0.5, 0.6359, 0.5096, 0.6268, 0.5076, 0.6359, 0.5, 0.6359, 0.5, 0.6268, 0.5854, 0.6268, 0.5938, 0.6176, 0.5938, 0.6268, 0.5724, 0.6359, 0.5625, 0.6408, 0.5625, 0.6359, 0.5399, 0.6905, 0.5474, 0.6995, 0.5312, 0.6995, 0.5312, 0.6905, 0.2812, 0.7358, 0.2812, 0.7449, 0.25, 0.7449, 0.25, 0.7358, 0.3125, 0.7358, 0.3125, 0.7449, 0.2812, 0.7449, 0.2812, 0.7358, 0.3438, 0.7358, 0.3438, 0.7449, 0.3125, 0.7449, 0.3125, 0.7358, 0.375, 0.7358, 0.375, 0.7449, 0.3438, 0.7449, 0.3438, 0.7358, 0.4062, 0.7358, 0.4062, 0.7449, 0.375, 0.7449, 0.375, 0.7358, 0.4375, 0.7358, 0.4375, 0.7449, 0.4062, 0.7449, 0.4062, 0.7358, 0.4688, 0.7358, 0.4688, 0.7449, 0.4375, 0.7449, 0.4375, 0.7358, 0.5, 0.7358, 0.5, 0.7449, 0.4688, 0.7449, 0.4688, 0.7358, 0.5312, 0.7358, 0.5312, 0.7449, 0.5, 0.7449, 0.5, 0.7358, 0.5625, 0.7358, 0.5625, 0.7449, 0.5312, 0.7449, 0.5312, 0.7358, 0.5938, 0.7358, 0.5938, 0.7449, 0.5625, 0.7449, 0.5625, 0.7358, 0.625, 0.7358, 0.625, 0.7449, 0.5938, 0.7449, 0.5938, 0.7358, 0.6562, 0.7358, 0.6562, 0.7449, 0.625, 0.7449, 0.625, 0.7358, 0.6875, 0.7358, 0.6875, 0.7449, 0.6562, 0.7449, 0.6562, 0.7358, 0.7188, 0.7358, 0.7188, 0.7449, 0.6875, 0.7449, 0.6875, 0.7358, 0.75, 0.7358, 0.75, 0.7449, 0.7188, 0.7449, 0.7188, 0.7358, 0.5411, 0.6546, 0.5394, 0.6633, 0.5312, 0.6633, 0.5312, 0.6546, 0.6042, 0.6546, 0.6038, 0.6633, 0.5938, 0.6633, 0.5938, 0.6546, 0.5777, 0.6814, 0.5723, 0.6905, 0.5625, 0.6905, 0.5625, 0.6814, 0.5544, 0.6451, 0.5625, 0.6408, 0.5625, 0.6451, 0.6038, 0.6633, 0.5938, 0.6723, 0.5938, 0.6633, 0.6053, 0.6451, 0.6042, 0.6546, 0.5938, 0.6546, 0.5938, 0.6451, 0.5382, 0.6723, 0.5378, 0.6814, 0.5312, 0.6814, 0.5312, 0.6723, 0.4502, 0.6176, 0.4532, 0.6268, 0.4375, 0.6268, 0.4375, 0.6176, 0.4221, 0.5905, 0.4375, 0.5995, 0.4062, 0.5995, 0.4062, 0.5905, 0.3925, 0.6546, 0.4062, 0.6633, 0.375, 0.6633, 0.375, 0.6546, 0.4539, 0.6359, 0.4535, 0.6451, 0.4375, 0.6451, 0.4375, 0.6359, 0.4483, 0.6633, 0.4447, 0.6723, 0.4375, 0.6723, 0.4375, 0.6633, 0.4535, 0.6451, 0.4514, 0.6546, 0.4375, 0.6546, 0.4375, 0.6451, 0.3838, 0.6451, 0.3925, 0.6546, 0.375, 0.6546, 0.375, 0.6451, 0.4447, 0.6723, 0.4375, 0.6814, 0.4375, 0.6723, 0.375, 0.6359, 0.3838, 0.6451, 0.375, 0.6451, 0.375, 0.5726, 0.4062, 0.5815, 0.375, 0.5815, 0.4062, 0.5815, 0.4221, 0.5905, 0.4062, 0.5905, 0.4062, 0.6633, 0.4175, 0.6723, 0.4062, 0.6723, 0.4375, 0.5995, 0.4445, 0.6084, 0.4375, 0.6084, 0.4175, 0.6723, 0.4375, 0.6814, 0.4062, 0.6814, 0.4062, 0.6723, 0.4532, 0.6268, 0.4539, 0.6359, 0.4375, 0.6359, 0.4375, 0.6268, 0.4445, 0.6084, 0.4502, 0.6176, 0.4375, 0.6176, 0.4375, 0.6084, 0.4514, 0.6546, 0.4483, 0.6633, 0.4375, 0.6633, 0.4375, 0.6546, 0.4788, 0.5905, 0.4882, 0.5995, 0.4688, 0.5995, 0.4688, 0.5905, 0.4882, 0.5995, 0.5, 0.5905, 0.5, 0.5995, 0.512, 0.5815, 0.5, 0.5905, 0.5, 0.5815, 0.4848, 0.5181, 0.4688, 0.5243, 0.4688, 0.5181, 0.4688, 0.5243, 0.4848, 0.5181, 0.5, 0.5227, 0.5, 0.5272, 0.4688, 0.5272, 0.5269, 0.5635, 0.5209, 0.5726, 0.5, 0.5726, 0.5, 0.5635, 0.4508, 0.5635, 0.4591, 0.5726, 0.4375, 0.5726, 0.4375, 0.5635, 0.4591, 0.5726, 0.4688, 0.5815, 0.4375, 0.5815, 0.4375, 0.5726, 0.5209, 0.5726, 0.512, 0.5815, 0.5, 0.5815, 0.5, 0.5726, 0.4688, 0.5815, 0.4788, 0.5905, 0.4688, 0.5905, 0.5269, 0.5635, 0.5312, 0.5544, 0.5312, 0.5635, 0.4455, 0.5544, 0.4508, 0.5635, 0.4375, 0.5635, 0.4375, 0.5544, 0.45, 0.5363, 0.444, 0.5454, 0.4375, 0.5454, 0.4375, 0.5363, 0.5188, 0.5363, 0.5261, 0.5454, 0.5, 0.5454, 0.5, 0.5363, 0.5261, 0.5454, 0.5312, 0.5544, 0.5, 0.5544, 0.5, 0.5454, 0.444, 0.5454, 0.4455, 0.5544, 0.4375, 0.5544, 0.4375, 0.5454, 0.5099, 0.5272, 0.5188, 0.5363, 0.5, 0.5363, 0.5, 0.5272, 0.4622, 0.5272, 0.45, 0.5363, 0.4375, 0.5363, 0.4375, 0.5272, 0.4622, 0.5272, 0.4688, 0.5243, 0.4688, 0.5272, 0.5, 0.5227, 0.5099, 0.5272, 0.5, 0.5272, 0.5938, 0.5544, 0.6025, 0.5635, 0.5938, 0.5635, 0.5874, 0.5905, 0.582, 0.5995, 0.5781, 0.5905, 0.5781, 0.5905, 0.582, 0.5995, 0.5625, 0.5995, 0.5625, 0.5905, 0.5625, 0.5726, 0.5717, 0.5815, 0.5625, 0.5815, 0.6025, 0.5635, 0.6042, 0.5726, 0.5938, 0.5726, 0.5938, 0.5635, 0.5778, 0.5544, 0.5711, 0.5635, 0.5625, 0.5635, 0.5625, 0.5544, 0.5861, 0.5454, 0.5778, 0.5544, 0.5625, 0.5544, 0.5625, 0.5454, 0.5778, 0.5544, 0.5861, 0.5454, 0.5938, 0.5544, 0.6042, 0.5726, 0.5938, 0.5815, 0.5938, 0.5726, 0.5717, 0.5815, 0.5781, 0.5905, 0.5625, 0.5905, 0.5625, 0.5815, 0.5874, 0.5905, 0.5938, 0.5815, 0.5938, 0.5905, 0.5711, 0.5635, 0.5625, 0.5726, 0.5625, 0.5635, 0.6469, 0.6268, 0.6404, 0.6359, 0.6366, 0.6268, 0.6366, 0.6268, 0.6404, 0.6359, 0.625, 0.6359, 0.625, 0.6268, 0.6513, 0.5815, 0.6562, 0.5905, 0.625, 0.5905, 0.6358, 0.5815, 0.6358, 0.5815, 0.625, 0.5905, 0.625, 0.5815, 0.6492, 0.6176, 0.6469, 0.6268, 0.6366, 0.6268, 0.6326, 0.6176, 0.6326, 0.6176, 0.6366, 0.6268, 0.625, 0.6268, 0.625, 0.6176, 0.6562, 0.5905, 0.6645, 0.5995, 0.6562, 0.5995, 0.6645, 0.5995, 0.6562, 0.6084, 0.6562, 0.5995, 0.6358, 0.5815, 0.6445, 0.5769, 0.6513, 0.5815, 0.6184, 0.5995, 0.625, 0.5905, 0.625, 0.5995, 0.6184, 0.5995, 0.625, 0.6084, 0.5938, 0.6084, 0.5938, 0.5995, 0.625, 0.6084, 0.6326, 0.6176, 0.625, 0.6176, 0.6492, 0.6176, 0.6562, 0.6084, 0.6562, 0.6176, 0.375, 0.6995, 0.4062, 0.7021, 0.4062, 0.7086, 0.375, 0.7086, 0.375, 0.7268, 0.4062, 0.7311, 0.4062, 0.7358, 0.375, 0.7358, 0.4485, 0.7268, 0.4375, 0.7358, 0.4375, 0.7268, 0.2973, 0.7177, 0.3125, 0.7086, 0.3125, 0.7177, 0.3437, 0.7247, 0.375, 0.7268, 0.3438, 0.7268, 0.2973, 0.7177, 0.3125, 0.7229, 0.3125, 0.7268, 0.2812, 0.7268, 0.2812, 0.7177, 0.4062, 0.7021, 0.4375, 0.7086, 0.4062, 0.7086, 0.4062, 0.7311, 0.4375, 0.7358, 0.4062, 0.7358, 0.4375, 0.7086, 0.4551, 0.7177, 0.4375, 0.7177, 0.3438, 0.6947, 0.375, 0.6995, 0.3438, 0.6995, 0.4551, 0.7177, 0.4485, 0.7268, 0.4375, 0.7268, 0.4375, 0.7177, 0.3125, 0.7229, 0.3437, 0.7247, 0.3438, 0.7268, 0.3125, 0.7268, 0.3297, 0.6995, 0.3438, 0.6947, 0.3438, 0.6995, 0.3297, 0.6995, 0.3125, 0.7086, 0.3125, 0.6995, 0.5883, 0.7268, 0.5938, 0.7286, 0.5938, 0.7358, 0.5625, 0.7358, 0.5625, 0.7268, 0.6765, 0.7268, 0.6875, 0.7177, 0.6875, 0.7268, 0.625, 0.7111, 0.6562, 0.7086, 0.6562, 0.7177, 0.625, 0.7177, 0.5938, 0.7286, 0.625, 0.7358, 0.5938, 0.7358, 0.5938, 0.7177, 0.625, 0.7111, 0.625, 0.7177, 0.625, 0.7358, 0.6562, 0.7337, 0.6562, 0.7358, 0.5883, 0.7268, 0.5938, 0.7177, 0.5938, 0.7268, 0.6562, 0.7086, 0.6875, 0.7177, 0.6562, 0.7177, 0.6765, 0.7268, 0.6562, 0.7337, 0.6562, 0.7268, 0.3438, 0.5544, 0.375, 0.5484, 0.375, 0.5544, 0.3125, 0.5272, 0.3438, 0.5219, 0.3438, 0.5272, 0.2981, 0.5363, 0.3125, 0.5272, 0.3125, 0.5363, 0.3269, 0.5454, 0.3438, 0.5544, 0.3125, 0.5544, 0.3125, 0.5454, 0.3438, 0.5219, 0.375, 0.5181, 0.375, 0.5272, 0.3438, 0.5272, 0.3972, 0.5272, 0.4, 0.5363, 0.375, 0.5363, 0.375, 0.5272, 0.2981, 0.5363, 0.3125, 0.5395, 0.3125, 0.5454, 0.2812, 0.5454, 0.2812, 0.5363, 0.4, 0.5363, 0.3843, 0.5454, 0.375, 0.5454, 0.375, 0.5363, 0.3843, 0.5454, 0.375, 0.5484, 0.375, 0.5454, 0.3125, 0.5395, 0.3269, 0.5454, 0.3125, 0.5454, 0.375, 0.5181, 0.3972, 0.5272, 0.375, 0.5272])
me_cylinder.update()
me_cylinder_001 = bpy.data.meshes.new('Cylinder.001')
me_cylinder_001.from_pydata([(-5.047e-09, 1.1, -1.0), (6.905e-09, 1.1, 1.0), (0.2146, 1.079, -1.0), (0.2146, 1.079, 1.0), (0.4209, 1.016, -1.0), (0.4209, 1.016, 1.0), (0.611, 0.9144, -1.0), (0.611, 0.9144, 1.0), (0.7777, 0.7777, -1.0), (0.7777, 0.7777, 1.0), (0.9144, 0.611, -1.0), (0.9144, 0.611, 1.0), (1.016, 0.4209, -1.0), (1.016, 0.4209, 1.0), (1.079, 0.2146, -1.0), (1.079, 0.2146, 1.0), (1.1, -9.099e-10, -1.0), (1.1, -9.099e-10, 1.0), (1.079, -0.2146, -1.0), (1.079, -0.2146, 1.0), (1.016, -0.4209, -1.0), (1.016, -0.4209, 1.0), (0.9144, -0.611, -1.0), (0.9144, -0.611, 1.0), (0.7777, -0.7777, -1.0), (0.7777, -0.7777, 1.0), (0.611, -0.9144, -1.0), (0.611, -0.9144, 1.0), (0.4209, -1.016, -1.0), (0.4209, -1.016, 1.0), (0.2146, -1.079, -1.0), (0.2146, -1.079, 1.0), (-5.047e-09, -1.1, -1.0), (6.905e-09, -1.1, 1.0), (-0.2146, -1.079, -1.0), (-0.2146, -1.079, 1.0), (-0.4209, -1.016, -1.0), (-0.4209, -1.016, 1.0), (-0.611, -0.9144, -1.0), (-0.611, -0.9144, 1.0), (-0.7777, -0.7777, -1.0), (-0.7777, -0.7777, 1.0), (-0.9144, -0.611, -1.0), (-0.9144, -0.611, 1.0), (-1.016, -0.4209, -1.0), (-1.016, -0.4209, 1.0), (-1.079, -0.2146, -1.0), (-1.079, -0.2146, 1.0), (-1.1, -9.099e-10, -1.0), (-1.1, -9.099e-10, 1.0), (-1.079, 0.2146, -1.0), (-1.079, 0.2146, 1.0), (-1.016, 0.4209, -1.0), (-1.016, 0.4209, 1.0), (-0.9144, 0.611, -1.0), (-0.9144, 0.611, 1.0), (-0.7777, 0.7777, -1.0), (-0.7777, 0.7777, 1.0), (-0.611, 0.9144, -1.0), (-0.611, 0.9144, 1.0), (-0.4209, 1.016, -1.0), (-0.4209, 1.016, 1.0), (-0.2146, 1.079, -1.0), (-0.2146, 1.079, 1.0), (-3.207e-10, 1.1, -0.2091), (0.2146, 1.079, -0.2091), (0.4209, 1.016, -0.2091), (0.611, 0.9144, -0.2091), (0.7777, 0.7777, -0.2091), (0.9144, 0.611, -0.2091), (1.016, 0.4209, -0.2091), (1.079, 0.2146, -0.2091), (1.1, -9.099e-10, -0.2091), (1.079, -0.2146, -0.2091), (1.016, -0.4209, -0.2091), (0.9144, -0.611, -0.2091), (0.7777, -0.7777, -0.2091), (0.611, -0.9144, -0.2091), (0.4209, -1.016, -0.2091), (0.2146, -1.079, -0.2091), (-3.207e-10, -1.1, -0.2091), (-0.2146, -1.079, -0.2091), (-0.4209, -1.016, -0.2091), (-0.611, -0.9144, -0.2091), (-0.7777, -0.7777, -0.2091), (-0.9144, -0.611, -0.2091), (-1.016, -0.4209, -0.2091), (-1.079, -0.2146, -0.2091), (-1.1, -9.099e-10, -0.2091), (-1.079, 0.2146, -0.2091), (-1.016, 0.4209, -0.2091), (-0.9144, 0.611, -0.2091), (-0.7777, 0.7777, -0.2091), (-0.611, 0.9144, -0.2091), (-0.4209, 1.016, -0.2091), (-0.2146, 1.079, -0.2091), (1.208e-08, 1.681, 0.489), (0.3279, 1.648, 0.489), (0.6431, 1.553, 0.489), (0.9337, 1.397, 0.489), (1.188, 1.188, 0.489), (1.397, 0.9337, 0.489), (1.553, 0.6431, 0.489), (1.648, 0.3279, 0.489), (1.681, -8.221e-09, 0.489), (1.648, -0.3279, 0.489), (1.553, -0.6431, 0.489), (1.397, -0.9337, 0.489), (1.188, -1.188, 0.489), (0.9337, -1.397, 0.489), (0.6431, -1.553, 0.489), (0.3279, -1.648, 0.489), (1.208e-08, -1.681, 0.489), (-0.3279, -1.648, 0.489), (-0.6431, -1.553, 0.489), (-0.9337, -1.397, 0.489), (-1.188, -1.188, 0.489), (-1.397, -0.9337, 0.489), (-1.553, -0.6431, 0.489), (-1.648, -0.3279, 0.489), (-1.681, -8.221e-09, 0.489), (-1.648, 0.3279, 0.489), (-1.553, 0.6431, 0.489), (-1.397, 0.9337, 0.489), (-1.188, 1.188, 0.489), (-0.9337, 1.397, 0.489), (-0.6431, 1.553, 0.489), (-0.3279, 1.648, 0.489), (0.1949, 0.9797, 1.288), (2.983e-10, 0.9989, 1.288), (0.3823, 0.9228, 1.288), (0.555, 0.8305, 1.288), (0.7063, 0.7063, 1.288), (0.8305, 0.555, 1.288), (0.9228, 0.3823, 1.288), (0.9797, 0.1949, 1.288), (0.9989, -9.099e-10, 1.288), (0.9797, -0.1949, 1.288), (0.9228, -0.3823, 1.288), (0.8305, -0.555, 1.288), (0.7063, -0.7063, 1.288), (0.555, -0.8305, 1.288), (0.3823, -0.9228, 1.288), (0.1949, -0.9797, 1.288), (2.983e-10, -0.9989, 1.288), (-0.1949, -0.9797, 1.288), (-0.3823, -0.9228, 1.288), (-0.555, -0.8305, 1.288), (-0.7063, -0.7063, 1.288), (-0.8305, -0.555, 1.288), (-0.9228, -0.3823, 1.288), (-0.9797, -0.1949, 1.288), (-0.9989, -9.099e-10, 1.288), (-0.9797, 0.1949, 1.288), (-0.9228, 0.3823, 1.288), (-0.8305, 0.555, 1.288), (-0.7063, 0.7063, 1.288), (-0.555, 0.8305, 1.288), (-0.3823, 0.9228, 1.288), (-0.1949, 0.9797, 1.288), (0.2146, 1.079, 1.068), (1.391e-08, 1.1, 1.068), (0.4209, 1.016, 1.068), (0.611, 0.9144, 1.068), (0.7777, 0.7777, 1.068), (0.9144, 0.611, 1.068), (1.016, 0.4209, 1.068), (1.079, 0.2146, 1.068), (1.1, -9.099e-10, 1.068), (1.079, -0.2146, 1.068), (1.016, -0.4209, 1.068), (0.9144, -0.611, 1.068), (0.7777, -0.7777, 1.068), (0.611, -0.9144, 1.068), (0.4209, -1.016, 1.068), (0.2146, -1.079, 1.068), (1.391e-08, -1.1, 1.068), (-0.2146, -1.079, 1.068), (-0.4209, -1.016, 1.068), (-0.611, -0.9144, 1.068), (-0.7777, -0.7777, 1.068), (-0.9144, -0.611, 1.068), (-1.016, -0.4209, 1.068), (-1.079, -0.2146, 1.068), (-1.1, -9.099e-10, 1.068), (-1.079, 0.2146, 1.068), (-1.016, 0.4209, 1.068), (-0.9144, 0.611, 1.068), (-0.7777, 0.7777, 1.068), (-0.611, 0.9144, 1.068), (-0.4209, 1.016, 1.068), (-0.2146, 1.079, 1.068)], [], [(96, 1, 3, 97), (97, 3, 5, 98), (98, 5, 7, 99), (99, 7, 9, 100), (100, 9, 11, 101), (101, 11, 13, 102), (102, 13, 15, 103), (103, 15, 17, 104), (104, 17, 19, 105), (105, 19, 21, 106), (106, 21, 23, 107), (107, 23, 25, 108), (108, 25, 27, 109), (109, 27, 29, 110), (110, 29, 31, 111), (111, 31, 33, 112), (112, 33, 35, 113), (113, 35, 37, 114), (114, 37, 39, 115), (115, 39, 41, 116), (116, 41, 43, 117), (117, 43, 45, 118), (118, 45, 47, 119), (119, 47, 49, 120), (120, 49, 51, 121), (121, 51, 53, 122), (122, 53, 55, 123), (123, 55, 57, 124), (124, 57, 59, 125), (125, 59, 61, 126), (11, 9, 164, 165), (126, 61, 63, 127), (127, 63, 1, 96), (0, 2, 4, 6, 8, 10, 12, 14, 16, 18, 20, 22, 24, 26, 28, 30, 32, 34, 36, 38, 40, 42, 44, 46, 48, 50, 52, 54, 56, 58, 60, 62), (62, 95, 64, 0), (60, 94, 95, 62), (58, 93, 94, 60), (56, 92, 93, 58), (54, 91, 92, 56), (52, 90, 91, 54), (50, 89, 90, 52), (48, 88, 89, 50), (46, 87, 88, 48), (44, 86, 87, 46), (42, 85, 86, 44), (40, 84, 85, 42), (38, 83, 84, 40), (36, 82, 83, 38), (34, 81, 82, 36), (32, 80, 81, 34), (30, 79, 80, 32), (28, 78, 79, 30), (26, 77, 78, 28), (24, 76, 77, 26), (22, 75, 76, 24), (20, 74, 75, 22), (18, 73, 74, 20), (16, 72, 73, 18), (14, 71, 72, 16), (12, 70, 71, 14), (10, 69, 70, 12), (8, 68, 69, 10), (6, 67, 68, 8), (4, 66, 67, 6), (2, 65, 66, 4), (0, 64, 65, 2), (95, 127, 96, 64), (94, 126, 127, 95), (93, 125, 126, 94), (92, 124, 125, 93), (91, 123, 124, 92), (90, 122, 123, 91), (89, 121, 122, 90), (88, 120, 121, 89), (87, 119, 120, 88), (86, 118, 119, 87), (85, 117, 118, 86), (84, 116, 117, 85), (83, 115, 116, 84), (82, 114, 115, 83), (81, 113, 114, 82), (80, 112, 113, 81), (79, 111, 112, 80), (78, 110, 111, 79), (77, 109, 110, 78), (76, 108, 109, 77), (75, 107, 108, 76), (74, 106, 107, 75), (73, 105, 106, 74), (72, 104, 105, 73), (71, 103, 104, 72), (70, 102, 103, 71), (69, 101, 102, 70), (68, 100, 101, 69), (67, 99, 100, 68), (66, 98, 99, 67), (65, 97, 98, 66), (64, 96, 97, 65), (128, 129, 159, 158, 157, 156, 155, 154, 153, 152, 151, 150, 149, 148, 147, 146, 145, 144, 143, 142, 141, 140, 139, 138, 137, 136, 135, 134, 133, 132, 131, 130), (29, 27, 173, 174), (47, 45, 182, 183), (3, 1, 161, 160), (1, 63, 191, 161), (21, 19, 169, 170), (39, 37, 178, 179), (57, 55, 187, 188), (13, 11, 165, 166), (31, 29, 174, 175), (49, 47, 183, 184), (5, 3, 160, 162), (23, 21, 170, 171), (41, 39, 179, 180), (59, 57, 188, 189), (15, 13, 166, 167), (33, 31, 175, 176), (51, 49, 184, 185), (7, 5, 162, 163), (25, 23, 171, 172), (43, 41, 180, 181), (61, 59, 189, 190), (17, 15, 167, 168), (35, 33, 176, 177), (53, 51, 185, 186), (9, 7, 163, 164), (27, 25, 172, 173), (45, 43, 181, 182), (63, 61, 190, 191), (19, 17, 168, 169), (37, 35, 177, 178), (55, 53, 186, 187), (129, 128, 160, 161), (128, 130, 162, 160), (130, 131, 163, 162), (131, 132, 164, 163), (132, 133, 165, 164), (133, 134, 166, 165), (134, 135, 167, 166), (135, 136, 168, 167), (136, 137, 169, 168), (137, 138, 170, 169), (138, 139, 171, 170), (139, 140, 172, 171), (140, 141, 173, 172), (141, 142, 174, 173), (142, 143, 175, 174), (143, 144, 176, 175), (144, 145, 177, 176), (145, 146, 178, 177), (146, 147, 179, 178), (147, 148, 180, 179), (148, 149, 181, 180), (149, 150, 182, 181), (150, 151, 183, 182), (151, 152, 184, 183), (152, 153, 185, 184), (153, 154, 186, 185), (154, 155, 187, 186), (155, 156, 188, 187), (156, 157, 189, 188), (157, 158, 190, 189), (158, 159, 191, 190), (159, 129, 161, 191)])
_uv = me_cylinder_001.uv_layers.new(name='UVMap')
_uv.uv.foreach_set('vector', [1.0, 0.8855, 1.0, 1.0, 0.9688, 1.0, 0.9688, 0.8855, 0.9688, 0.8855, 0.9688, 1.0, 0.9375, 1.0, 0.9375, 0.8855, 0.9375, 0.8855, 0.9375, 1.0, 0.9062, 1.0, 0.9062, 0.8855, 0.9062, 0.8855, 0.9062, 1.0, 0.875, 1.0, 0.875, 0.8855, 0.875, 0.8855, 0.875, 1.0, 0.8438, 1.0, 0.8438, 0.8855, 0.8438, 0.8855, 0.8438, 1.0, 0.8125, 1.0, 0.8125, 0.8855, 0.8125, 0.8855, 0.8125, 1.0, 0.7812, 1.0, 0.7812, 0.8855, 0.7812, 0.8855, 0.7812, 1.0, 0.75, 1.0, 0.75, 0.8855, 0.75, 0.8855, 0.75, 1.0, 0.7188, 1.0, 0.7188, 0.8855, 0.7188, 0.8855, 0.7188, 1.0, 0.6875, 1.0, 0.6875, 0.8855, 0.6875, 0.8855, 0.6875, 1.0, 0.6562, 1.0, 0.6562, 0.8855, 0.6562, 0.8855, 0.6562, 1.0, 0.625, 1.0, 0.625, 0.8855, 0.625, 0.8855, 0.625, 1.0, 0.5938, 1.0, 0.5938, 0.8855, 0.5938, 0.8855, 0.5938, 1.0, 0.5625, 1.0, 0.5625, 0.8855, 0.5625, 0.8855, 0.5625, 1.0, 0.5312, 1.0, 0.5312, 0.8855, 0.5312, 0.8855, 0.5312, 1.0, 0.5, 1.0, 0.5, 0.8855, 0.5, 0.8855, 0.5, 1.0, 0.4688, 1.0, 0.4688, 0.8855, 0.4688, 0.8855, 0.4688, 1.0, 0.4375, 1.0, 0.4375, 0.8855, 0.4375, 0.8855, 0.4375, 1.0, 0.4062, 1.0, 0.4062, 0.8855, 0.4062, 0.8855, 0.4062, 1.0, 0.375, 1.0, 0.375, 0.8855, 0.375, 0.8855, 0.375, 1.0, 0.3438, 1.0, 0.3438, 0.8855, 0.3438, 0.8855, 0.3438, 1.0, 0.3125, 1.0, 0.3125, 0.8855, 0.3125, 0.8855, 0.3125, 1.0, 0.2812, 1.0, 0.2812, 0.8855, 0.2812, 0.8855, 0.2812, 1.0, 0.25, 1.0, 0.25, 0.8855, 0.25, 0.8855, 0.25, 1.0, 0.2188, 1.0, 0.2188, 0.8855, 0.2188, 0.8855, 0.2188, 1.0, 0.1875, 1.0, 0.1875, 0.8855, 0.1875, 0.8855, 0.1875, 1.0, 0.1562, 1.0, 0.1562, 0.8855, 0.1562, 0.8855, 0.1562, 1.0, 0.125, 1.0, 0.125, 0.8855, 0.125, 0.8855, 0.125, 1.0, 0.09375, 1.0, 0.09375, 0.8855, 0.09375, 0.8855, 0.09375, 1.0, 0.0625, 1.0, 0.0625, 0.8855, 0.8438, 1.0, 0.875, 1.0, 0.875, 1.0, 0.8438, 1.0, 0.0625, 0.8855, 0.0625, 1.0, 0.03125, 1.0, 0.03125, 0.8855, 0.03125, 0.8855, 0.03125, 1.0, 0.0, 1.0, 0.0, 0.8855, 0.75, 0.49, 0.7968, 0.4854, 0.8418, 0.4717, 0.8833, 0.4496, 0.9197, 0.4197, 0.9496, 0.3833, 0.9717, 0.3418, 0.9854, 0.2968, 0.99, 0.25, 0.9854, 0.2032, 0.9717, 0.1582, 0.9496, 0.1167, 0.9197, 0.08029, 0.8833, 0.05045, 0.8418, 0.02827, 0.7968, 0.01461, 0.75, 0.01, 0.7032, 0.01461, 0.6582, 0.02827, 0.6167, 0.05045, 0.5803, 0.08029, 0.5504, 0.1167, 0.5283, 0.1582, 0.5146, 0.2032, 0.51, 0.25, 0.5146, 0.2968, 0.5283, 0.3418, 0.5504, 0.3833, 0.5803, 0.4197, 0.6167, 0.4496, 0.6582, 0.4717, 0.7032, 0.4854, 0.03125, 0.5, 0.03125, 0.6977, 0.0, 0.6977, 0.0, 0.5, 0.0625, 0.5, 0.0625, 0.6977, 0.03125, 0.6977, 0.03125, 0.5, 0.09375, 0.5, 0.09375, 0.6977, 0.0625, 0.6977, 0.0625, 0.5, 0.125, 0.5, 0.125, 0.6977, 0.09375, 0.6977, 0.09375, 0.5, 0.1562, 0.5, 0.1562, 0.6977, 0.125, 0.6977, 0.125, 0.5, 0.1875, 0.5, 0.1875, 0.6977, 0.1562, 0.6977, 0.1562, 0.5, 0.2188, 0.5, 0.2188, 0.6977, 0.1875, 0.6977, 0.1875, 0.5, 0.25, 0.5, 0.25, 0.6977, 0.2188, 0.6977, 0.2188, 0.5, 0.2812, 0.5, 0.2812, 0.6977, 0.25, 0.6977, 0.25, 0.5, 0.3125, 0.5, 0.3125, 0.6977, 0.2812, 0.6977, 0.2812, 0.5, 0.3438, 0.5, 0.3438, 0.6977, 0.3125, 0.6977, 0.3125, 0.5, 0.375, 0.5, 0.375, 0.6977, 0.3438, 0.6977, 0.3438, 0.5, 0.4062, 0.5, 0.4062, 0.6977, 0.375, 0.6977, 0.375, 0.5, 0.4375, 0.5, 0.4375, 0.6977, 0.4062, 0.6977, 0.4062, 0.5, 0.4688, 0.5, 0.4688, 0.6977, 0.4375, 0.6977, 0.4375, 0.5, 0.5, 0.5, 0.5, 0.6977, 0.4688, 0.6977, 0.4688, 0.5, 0.5312, 0.5, 0.5312, 0.6977, 0.5, 0.6977, 0.5, 0.5, 0.5625, 0.5, 0.5625, 0.6977, 0.5312, 0.6977, 0.5312, 0.5, 0.5938, 0.5, 0.5938, 0.6977, 0.5625, 0.6977, 0.5625, 0.5, 0.625, 0.5, 0.625, 0.6977, 0.5938, 0.6977, 0.5938, 0.5, 0.6562, 0.5, 0.6562, 0.6977, 0.625, 0.6977, 0.625, 0.5, 0.6875, 0.5, 0.6875, 0.6977, 0.6562, 0.6977, 0.6562, 0.5, 0.7188, 0.5, 0.7188, 0.6977, 0.6875, 0.6977, 0.6875, 0.5, 0.75, 0.5, 0.75, 0.6977, 0.7188, 0.6977, 0.7188, 0.5, 0.7812, 0.5, 0.7812, 0.6977, 0.75, 0.6977, 0.75, 0.5, 0.8125, 0.5, 0.8125, 0.6977, 0.7812, 0.6977, 0.7812, 0.5, 0.8438, 0.5, 0.8438, 0.6977, 0.8125, 0.6977, 0.8125, 0.5, 0.875, 0.5, 0.875, 0.6977, 0.8438, 0.6977, 0.8438, 0.5, 0.9062, 0.5, 0.9062, 0.6977, 0.875, 0.6977, 0.875, 0.5, 0.9375, 0.5, 0.9375, 0.6977, 0.9062, 0.6977, 0.9062, 0.5, 0.9688, 0.5, 0.9688, 0.6977, 0.9375, 0.6977, 0.9375, 0.5, 1.0, 0.5, 1.0, 0.6977, 0.9688, 0.6977, 0.9688, 0.5, 0.03125, 0.6977, 0.03125, 0.8855, 0.0, 0.8855, 0.0, 0.6977, 0.0625, 0.6977, 0.0625, 0.8855, 0.03125, 0.8855, 0.03125, 0.6977, 0.09375, 0.6977, 0.09375, 0.8855, 0.0625, 0.8855, 0.0625, 0.6977, 0.125, 0.6977, 0.125, 0.8855, 0.09375, 0.8855, 0.09375, 0.6977, 0.1562, 0.6977, 0.1562, 0.8855, 0.125, 0.8855, 0.125, 0.6977, 0.1875, 0.6977, 0.1875, 0.8855, 0.1562, 0.8855, 0.1562, 0.6977, 0.2188, 0.6977, 0.2188, 0.8855, 0.1875, 0.8855, 0.1875, 0.6977, 0.25, 0.6977, 0.25, 0.8855, 0.2188, 0.8855, 0.2188, 0.6977, 0.2812, 0.6977, 0.2812, 0.8855, 0.25, 0.8855, 0.25, 0.6977, 0.3125, 0.6977, 0.3125, 0.8855, 0.2812, 0.8855, 0.2812, 0.6977, 0.3438, 0.6977, 0.3438, 0.8855, 0.3125, 0.8855, 0.3125, 0.6977, 0.375, 0.6977, 0.375, 0.8855, 0.3438, 0.8855, 0.3438, 0.6977, 0.4062, 0.6977, 0.4062, 0.8855, 0.375, 0.8855, 0.375, 0.6977, 0.4375, 0.6977, 0.4375, 0.8855, 0.4062, 0.8855, 0.4062, 0.6977, 0.4688, 0.6977, 0.4688, 0.8855, 0.4375, 0.8855, 0.4375, 0.6977, 0.5, 0.6977, 0.5, 0.8855, 0.4688, 0.8855, 0.4688, 0.6977, 0.5312, 0.6977, 0.5312, 0.8855, 0.5, 0.8855, 0.5, 0.6977, 0.5625, 0.6977, 0.5625, 0.8855, 0.5312, 0.8855, 0.5312, 0.6977, 0.5938, 0.6977, 0.5938, 0.8855, 0.5625, 0.8855, 0.5625, 0.6977, 0.625, 0.6977, 0.625, 0.8855, 0.5938, 0.8855, 0.5938, 0.6977, 0.6562, 0.6977, 0.6562, 0.8855, 0.625, 0.8855, 0.625, 0.6977, 0.6875, 0.6977, 0.6875, 0.8855, 0.6562, 0.8855, 0.6562, 0.6977, 0.7188, 0.6977, 0.7188, 0.8855, 0.6875, 0.8855, 0.6875, 0.6977, 0.75, 0.6977, 0.75, 0.8855, 0.7188, 0.8855, 0.7188, 0.6977, 0.7812, 0.6977, 0.7812, 0.8855, 0.75, 0.8855, 0.75, 0.6977, 0.8125, 0.6977, 0.8125, 0.8855, 0.7812, 0.8855, 0.7812, 0.6977, 0.8438, 0.6977, 0.8438, 0.8855, 0.8125, 0.8855, 0.8125, 0.6977, 0.875, 0.6977, 0.875, 0.8855, 0.8438, 0.8855, 0.8438, 0.6977, 0.9062, 0.6977, 0.9062, 0.8855, 0.875, 0.8855, 0.875, 0.6977, 0.9375, 0.6977, 0.9375, 0.8855, 0.9062, 0.8855, 0.9062, 0.6977, 0.9688, 0.6977, 0.9688, 0.8855, 0.9375, 0.8855, 0.9375, 0.6977, 1.0, 0.6977, 1.0, 0.8855, 0.9688, 0.8855, 0.9688, 0.6977, 0.2925, 0.4638, 0.25, 0.468, 0.2075, 0.4638, 0.1666, 0.4514, 0.1289, 0.4312, 0.09586, 0.4041, 0.06875, 0.3711, 0.04861, 0.3334, 0.0362, 0.2925, 0.03202, 0.25, 0.0362, 0.2075, 0.04861, 0.1666, 0.06875, 0.1289, 0.09586, 0.09586, 0.1289, 0.06875, 0.1666, 0.04861, 0.2075, 0.0362, 0.25, 0.03202, 0.2925, 0.0362, 0.3334, 0.04861, 0.3711, 0.06875, 0.4041, 0.09586, 0.4312, 0.1289, 0.4514, 0.1666, 0.4638, 0.2075, 0.468, 0.25, 0.4638, 0.2925, 0.4514, 0.3334, 0.4312, 0.3711, 0.4041, 0.4041, 0.3711, 0.4312, 0.3334, 0.4514, 0.5625, 1.0, 0.5938, 1.0, 0.5938, 1.0, 0.5625, 1.0, 0.2812, 1.0, 0.3125, 1.0, 0.3125, 1.0, 0.2812, 1.0, 0.9688, 1.0, 1.0, 1.0, 1.0, 1.0, 0.9688, 1.0, 0.0, 1.0, 0.03125, 1.0, 0.03125, 1.0, 0.0, 1.0, 0.6875, 1.0, 0.7188, 1.0, 0.7188, 1.0, 0.6875, 1.0, 0.4062, 1.0, 0.4375, 1.0, 0.4375, 1.0, 0.4062, 1.0, 0.125, 1.0, 0.1562, 1.0, 0.1562, 1.0, 0.125, 1.0, 0.8125, 1.0, 0.8438, 1.0, 0.8438, 1.0, 0.8125, 1.0, 0.5312, 1.0, 0.5625, 1.0, 0.5625, 1.0, 0.5312, 1.0, 0.25, 1.0, 0.2812, 1.0, 0.2812, 1.0, 0.25, 1.0, 0.9375, 1.0, 0.9688, 1.0, 0.9688, 1.0, 0.9375, 1.0, 0.6562, 1.0, 0.6875, 1.0, 0.6875, 1.0, 0.6562, 1.0, 0.375, 1.0, 0.4062, 1.0, 0.4062, 1.0, 0.375, 1.0, 0.09375, 1.0, 0.125, 1.0, 0.125, 1.0, 0.09375, 1.0, 0.7812, 1.0, 0.8125, 1.0, 0.8125, 1.0, 0.7812, 1.0, 0.5, 1.0, 0.5312, 1.0, 0.5312, 1.0, 0.5, 1.0, 0.2188, 1.0, 0.25, 1.0, 0.25, 1.0, 0.2188, 1.0, 0.9062, 1.0, 0.9375, 1.0, 0.9375, 1.0, 0.9062, 1.0, 0.625, 1.0, 0.6562, 1.0, 0.6562, 1.0, 0.625, 1.0, 0.3438, 1.0, 0.375, 1.0, 0.375, 1.0, 0.3438, 1.0, 0.0625, 1.0, 0.09375, 1.0, 0.09375, 1.0, 0.0625, 1.0, 0.75, 1.0, 0.7812, 1.0, 0.7812, 1.0, 0.75, 1.0, 0.4688, 1.0, 0.5, 1.0, 0.5, 1.0, 0.4688, 1.0, 0.1875, 1.0, 0.2188, 1.0, 0.2188, 1.0, 0.1875, 1.0, 0.875, 1.0, 0.9062, 1.0, 0.9062, 1.0, 0.875, 1.0, 0.5938, 1.0, 0.625, 1.0, 0.625, 1.0, 0.5938, 1.0, 0.3125, 1.0, 0.3438, 1.0, 0.3438, 1.0, 0.3125, 1.0, 0.03125, 1.0, 0.0625, 1.0, 0.0625, 1.0, 0.03125, 1.0, 0.7188, 1.0, 0.75, 1.0, 0.75, 1.0, 0.7188, 1.0, 0.4375, 1.0, 0.4688, 1.0, 0.4688, 1.0, 0.4375, 1.0, 0.1562, 1.0, 0.1875, 1.0, 0.1875, 1.0, 0.1562, 1.0, 0.25, 0.468, 0.2925, 0.4638, 0.2968, 0.4854, 0.25, 0.49, 0.2925, 0.4638, 0.3334, 0.4514, 0.3418, 0.4717, 0.2968, 0.4854, 0.3334, 0.4514, 0.3711, 0.4312, 0.3833, 0.4496, 0.3418, 0.4717, 0.3711, 0.4312, 0.4041, 0.4041, 0.4197, 0.4197, 0.3833, 0.4496, 0.4041, 0.4041, 0.4312, 0.3711, 0.4496, 0.3833, 0.4197, 0.4197, 0.4312, 0.3711, 0.4514, 0.3334, 0.4717, 0.3418, 0.4496, 0.3833, 0.4514, 0.3334, 0.4638, 0.2925, 0.4854, 0.2968, 0.4717, 0.3418, 0.4638, 0.2925, 0.468, 0.25, 0.49, 0.25, 0.4854, 0.2968, 0.468, 0.25, 0.4638, 0.2075, 0.4854, 0.2032, 0.49, 0.25, 0.4638, 0.2075, 0.4514, 0.1666, 0.4717, 0.1582, 0.4854, 0.2032, 0.4514, 0.1666, 0.4312, 0.1289, 0.4496, 0.1167, 0.4717, 0.1582, 0.4312, 0.1289, 0.4041, 0.09586, 0.4197, 0.08029, 0.4496, 0.1167, 0.4041, 0.09586, 0.3711, 0.06875, 0.3833, 0.05045, 0.4197, 0.08029, 0.3711, 0.06875, 0.3334, 0.04861, 0.3418, 0.02827, 0.3833, 0.05045, 0.3334, 0.04861, 0.2925, 0.0362, 0.2968, 0.01461, 0.3418, 0.02827, 0.2925, 0.0362, 0.25, 0.03202, 0.25, 0.01, 0.2968, 0.01461, 0.25, 0.03202, 0.2075, 0.0362, 0.2032, 0.01461, 0.25, 0.01, 0.2075, 0.0362, 0.1666, 0.04861, 0.1582, 0.02827, 0.2032, 0.01461, 0.1666, 0.04861, 0.1289, 0.06875, 0.1167, 0.05045, 0.1582, 0.02827, 0.1289, 0.06875, 0.09586, 0.09586, 0.08029, 0.08029, 0.1167, 0.05045, 0.09586, 0.09586, 0.06875, 0.1289, 0.05045, 0.1167, 0.08029, 0.08029, 0.06875, 0.1289, 0.04861, 0.1666, 0.02827, 0.1582, 0.05045, 0.1167, 0.04861, 0.1666, 0.0362, 0.2075, 0.01461, 0.2032, 0.02827, 0.1582, 0.0362, 0.2075, 0.03202, 0.25, 0.01, 0.25, 0.01461, 0.2032, 0.03202, 0.25, 0.0362, 0.2925, 0.01461, 0.2968, 0.01, 0.25, 0.0362, 0.2925, 0.04861, 0.3334, 0.02827, 0.3418, 0.01461, 0.2968, 0.04861, 0.3334, 0.06875, 0.3711, 0.05045, 0.3833, 0.02827, 0.3418, 0.06875, 0.3711, 0.09586, 0.4041, 0.08029, 0.4197, 0.05045, 0.3833, 0.09586, 0.4041, 0.1289, 0.4312, 0.1167, 0.4496, 0.08029, 0.4197, 0.1289, 0.4312, 0.1666, 0.4514, 0.1582, 0.4717, 0.1167, 0.4496, 0.1666, 0.4514, 0.2075, 0.4638, 0.2032, 0.4854, 0.1582, 0.4717, 0.2075, 0.4638, 0.25, 0.468, 0.25, 0.49, 0.2032, 0.4854])
me_cylinder_001.update()

# ---- objects
ob_empty = bpy.data.objects.new('Empty', None)
ob_cylinder = bpy.data.objects.new('Cylinder', me_cylinder)
ob_cylinder_001 = bpy.data.objects.new('Cylinder.001', me_cylinder_001)

# ---- transforms, parenting, visibility, modifiers, constraints
ob_empty.location = (0.0, 10.11, 0.01992)
ob_empty.rotation_euler = (1.571, 0.0, 0.0)
ob_empty.empty_display_type = 'IMAGE'
ob_empty.empty_display_size = 5.0
ob_empty.hide_select = True
ob_cylinder.location = (-0.1094, 0.0, 0.0)
ob_cylinder.rotation_euler = (0.0, 1.571, 0.0)
ob_cylinder.scale = (0.1215, 0.1215, 2.339)
_m = ob_cylinder.modifiers.new('Mirror', 'MIRROR')
_m.use_axis = (False, True, False)
ob_cylinder_001.location = (2.309, 0.0, 0.0)
ob_cylinder_001.rotation_euler = (0.0, 1.571, 0.0)
ob_cylinder_001.scale = (0.1021, 0.1021, 0.1399)

# ---- collection membership
col_collection.objects.link(ob_empty)
col_collection.objects.link(ob_cylinder)
col_collection.objects.link(ob_cylinder_001)

# ---- scene / render settings (as saved in the file)
scene.frame_start = 1; scene.frame_end = 250; scene.frame_set(1)
scene.render.engine = 'BLENDER_EEVEE_NEXT'
scene.cycles.sampling_pattern = 'TABULATED_SOBOL'
scene.cycles.use_light_tree = False
scene.view_settings.view_transform = 'Filmic'
bpy.context.view_layer.update()

# ---- added for rendering (the .blend has no active camera and no usable light): camera, sun
cam_auto = bpy.data.cameras.new('AutoCamera')
cam_auto.lens = 50.0
cam_auto.sensor_width = 36.0
cam_auto.clip_end = 1000.0
ob_auto_camera = bpy.data.objects.new('AutoCamera', cam_auto)
scene.collection.objects.link(ob_auto_camera)
ob_auto_camera.location = (5.04267, -6.04894, 4.03263)
ob_auto_camera.rotation_euler = (1.09748, -7.21219e-08, 0.694738)
scene.camera = ob_auto_camera
light_auto_sun = bpy.data.lights.new('AutoSun', 'SUN')
light_auto_sun.energy = 3.0
light_auto_sun.angle = 0.0523599
ob_auto_sun = bpy.data.objects.new('AutoSun', light_auto_sun)
scene.collection.objects.link(ob_auto_sun)
ob_auto_sun.rotation_euler = (0.872665, 0.174533, 0.523599)
bpy.context.view_layer.update()
